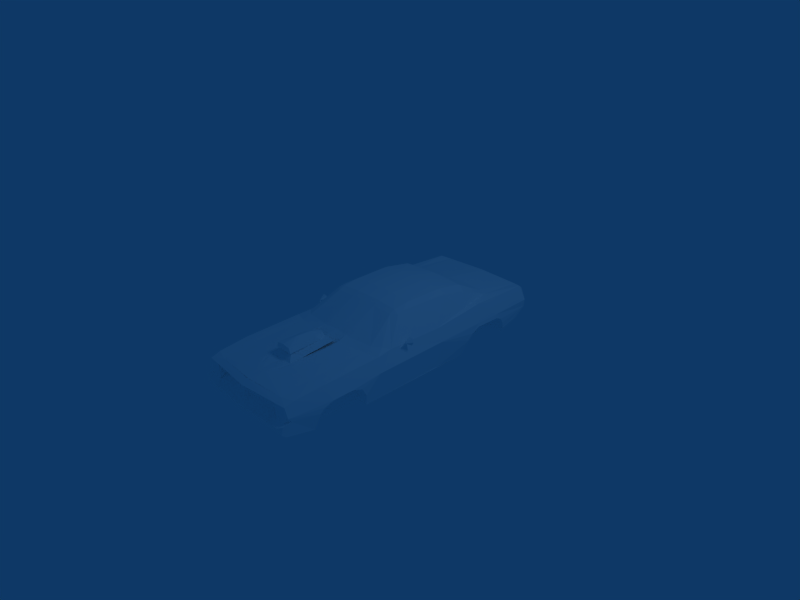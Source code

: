 # Source: 70PLYCuda.blend  (saved by Blender 2.48.1; exported with 4.5.12 LTS)
import bpy
from mathutils import Matrix  # noqa: F401  (used for matrix-valued properties, if any)

bpy.ops.wm.read_factory_settings(use_empty=True)
scene = bpy.context.scene
scene.name = 'Scene'

# ---- collections
col_collection_1 = bpy.data.collections.new('Collection 1'); scene.collection.children.link(col_collection_1)

# ---- materials (node trees are filled in below, after node groups)
mat_material_1 = bpy.data.materials.new('Material#1')
mat_material_1.alpha_threshold = 0.0
mat_material_1.diffuse_color = (1.0, 1.0, 1.0, 1.0)
mat_material_1.roughness = 0.5
mat_material_1.line_color = (0.0, 0.0, 0.0, 1.0)

# ---- material node trees

# ---- world
world_world = bpy.data.worlds.new('World'); scene.world = world_world
world_world.color = (0.05656, 0.2208, 0.4)
world_world.use_sun_shadow = False
world_world.sun_shadow_jitter_overblur = 0.0
world_world.cycles.sampling_method = 'MANUAL'
world_world.cycles.sample_map_resolution = 256

# ---- cameras
cam_camera = bpy.data.cameras.new('Camera')
cam_camera.passepartout_alpha = 0.2
cam_camera.clip_end = 100.0
cam_camera.lens = 35.0
cam_camera.ortho_scale = 7.314
cam_camera.show_passepartout = False
cam_camera.show_safe_areas = True
cam_camera.dof.focus_distance = 0.0
cam_camera.dof.aperture_fstop = 128.0

# ---- lights
light_spot = bpy.data.lights.new('Spot', 'POINT')
light_spot.transmission_factor = 0.0
light_spot.cutoff_distance = 30.0
light_spot.energy = 100.0
light_spot.shadow_buffer_clip_start = 1.001
light_spot.shadow_soft_size = 1.0
light_spot.shadow_maximum_resolution = 0.006
light_spot.use_absolute_resolution = True
light_spot.cycles.use_multiple_importance_sampling = False

# ---- meshes
me_body_prm0_material_1 = bpy.data.meshes.new('body.prm0_Material#1')
me_body_prm0_material_1.from_pydata([(-0.8577, 1.238, 0.2279), (-0.9428, 1.159, -0.03569), (-0.9407, 1.557, -0.035), (-0.8602, 0.9773, 0.2011), (-0.8577, 1.238, 0.2279), (-0.8063, 0.985, 0.2264), (-0.8602, 0.9773, 0.2011), (-0.7016, 1.526, 0.2293), (-0.8343, 2.214, 0.1817), (-0.6825, 2.279, 0.1537), (-0.5811, 1.603, 0.2345), (-0.5769, 1.458, 0.2987), (-0.8715, 0.3596, 0.1533), (-0.8472, -0.4926, 0.1579), (-0.94, 0.3887, -0.045), (-0.8715, 0.3596, 0.1533), (-0.9388, -0.7723, -0.06185), (-0.8653, -0.7383, 0.1402), (-0.8472, -0.4926, 0.1579), (-0.7728, -0.588, 0.1887), (-0.8653, -0.7383, 0.1402), (-0.6503, -0.6814, 0.1954), (-0.001922, 1.506, 0.2904), (-0.001922, 1.629, 0.2607), (-0.001922, 2.287, 0.1714), (-0.9496, 1.553, -0.09596), (-0.9519, 1.158, -0.0877), (-0.9483, 1.029, -0.1542), (-0.9297, 0.9626, -0.2524), (-0.8076, 0.4162, -0.5336), (-0.8081, 0.9353, -0.5297), (-0.8285, -0.9379, -0.521), (-0.941, 1.668, -0.1496), (-0.9288, 1.728, -0.2403), (-0.8984, 2.264, -0.1566), (-0.8798, 2.094, -0.3085), (-0.845, 1.8, -0.4522), (-0.8991, 1.771, -0.3669), (-0.8169, 2.112, -0.3942), (-0.8676, 2.321, -0.06405), (-0.9184, 2.253, -0.03812), (-0.8213, 2.279, 0.1308), (-0.8343, 2.214, 0.1817), (-0.8213, 2.279, 0.1308), (-0.8676, 2.321, -0.06405), (-0.6825, 2.279, 0.1537), (-0.8213, 2.279, 0.1308), (-0.6249, 2.328, -0.06405), (-0.001922, 2.287, 0.1714), (-0.001922, 2.334, -0.06405), (-0.6125, 2.378, -0.1164), (-0.001922, 2.385, -0.1182), (-0.824, 2.367, -0.108), (-0.8347, 2.274, -0.2355), (-0.824, 2.367, -0.108), (-0.6455, 2.304, -0.2355), (-0.8347, 2.274, -0.2355), (-0.6992, 2.114, -0.3942), (-0.8169, 2.112, -0.3942), (-0.6034, 2.364, -0.2869), (-0.6455, 2.289, -0.3184), (-0.5748, 2.291, -0.3184), (-0.5074, 2.116, -0.3942), (-0.5602, 2.287, -0.2355), (-0.001922, 2.292, -0.2355), (-0.001922, 2.121, -0.3942), (-0.6527, -0.818, 0.1597), (-0.8632, -1.633, 0.1157), (-0.6431, -1.667, 0.1183), (-0.9483, -1.253, -0.09975), (-0.8632, -1.633, 0.1157), (-0.946, -1.091, -0.1563), (-0.9225, -1.002, -0.3056), (-0.9472, -1.561, -0.1051), (-0.8414, -2.083, 0.07772), (-0.8798, -2.215, -0.1062), (-0.8319, -2.224, 0.03546), (-0.9373, -1.695, -0.1581), (-0.9239, -1.756, -0.2291), (-0.8752, -2.161, -0.1734), (-0.8439, -1.806, -0.4824), (-0.8356, -2.238, -0.3841), (-0.8535, -2.286, -0.207), (-0.8274, -2.295, -0.3367), (-0.8274, -2.295, -0.3367), (-0.8535, -2.286, -0.207), (-0.7778, -2.325, -0.2384), (-0.735, -2.295, -0.3367), (-0.001922, -2.385, -0.2386), (-0.001923, -2.295, -0.3367), (-0.7926, -2.221, -0.2064), (-0.8752, -2.161, -0.1734), (-0.6466, -2.226, -0.2064), (-0.001922, -2.287, -0.2067), (-0.03644, -2.17, -0.09373), (-0.6346, -2.237, 0.02711), (-0.001922, -2.296, 0.02569), (-0.6228, -2.114, -0.09368), (-0.6294, -2.115, -0.1493), (-0.03644, -2.176, -0.1498), (-0.8414, -2.083, 0.07772), (-0.6457, -2.14, 0.06794), (-0.8319, -2.224, 0.03546), (-0.6346, -2.237, 0.02711), (-0.001922, -2.197, 0.08076), (-0.001922, -2.296, 0.02569), (-0.8798, -2.215, -0.1062), (-0.8319, -2.224, 0.03546), (-0.8356, -2.238, -0.3841), (-0.4063, -1.911, -0.4676), (-0.6739, -1.808, -0.4845), (-0.8439, -1.806, -0.4824), (-0.5707, -2.228, -0.4233), (-0.001922, -2.238, -0.4233), (-0.001922, -1.931, -0.4676), (-0.6739, -1.808, -0.4845), (-0.4063, -1.911, -0.4676), (-0.6739, -0.9417, -0.5226), (-0.001922, -1.931, -0.4676), (0.6701, -0.9417, -0.5226), (-0.8285, -0.9379, -0.521), (-0.8081, 0.9353, -0.5297), (-0.5719, 0.9325, -0.5353), (0.5681, 0.9325, -0.5353), (0.5681, 1.797, -0.4578), (-0.5719, 1.797, -0.4578), (-0.001922, 2.121, -0.3942), (-0.8169, 2.112, -0.3942), (-0.845, 1.8, -0.4522), (0.9369, 1.557, -0.035), (0.9389, 1.159, -0.03569), (0.8538, 1.238, 0.2279), (0.8563, 0.9773, 0.2011), (0.8538, 1.238, 0.2279), (0.8025, 0.985, 0.2264), (0.6977, 1.526, 0.2293), (0.8563, 0.9773, 0.2011), (0.8305, 2.214, 0.1817), (0.6787, 2.279, 0.1537), (0.5773, 1.603, 0.2345), (0.573, 1.458, 0.2987), (0.8677, 0.3596, 0.1533), (0.9362, 0.3887, -0.045), (0.8433, -0.4926, 0.1579), (0.8677, 0.3596, 0.1533), (0.9349, -0.7723, -0.06185), (0.8614, -0.7383, 0.1402), (0.8614, -0.7383, 0.1402), (0.7689, -0.588, 0.1887), (0.8433, -0.4926, 0.1579), (0.6464, -0.6814, 0.1954), (0.9458, 1.553, -0.09596), (0.9481, 1.158, -0.0877), (0.9444, 1.029, -0.1542), (0.9258, 0.9626, -0.2524), (0.8038, 0.4162, -0.5336), (0.8042, 0.9353, -0.5297), (0.8246, -0.9379, -0.521), (0.9372, 1.668, -0.1496), (0.8945, 2.264, -0.1566), (0.925, 1.728, -0.2403), (0.8759, 2.094, -0.3085), (0.8411, 1.8, -0.4522), (0.8952, 1.771, -0.3669), (0.813, 2.112, -0.3942), (0.9145, 2.253, -0.03812), (0.8638, 2.321, -0.06405), (0.8174, 2.279, 0.1308), (0.8305, 2.214, 0.1817), (0.8174, 2.279, 0.1308), (0.6787, 2.279, 0.1537), (0.8638, 2.321, -0.06405), (0.8174, 2.279, 0.1308), (0.6211, 2.328, -0.06405), (0.6087, 2.378, -0.1164), (0.8201, 2.367, -0.108), (0.8309, 2.274, -0.2355), (0.8201, 2.367, -0.108), (0.6416, 2.304, -0.2355), (0.8309, 2.274, -0.2355), (0.6954, 2.114, -0.3942), (0.813, 2.112, -0.3942), (0.5996, 2.364, -0.2869), (0.6416, 2.289, -0.3184), (0.571, 2.291, -0.3184), (0.5036, 2.116, -0.3942), (0.5564, 2.287, -0.2355), (0.6488, -0.818, 0.1597), (0.8593, -1.633, 0.1157), (0.6393, -1.667, 0.1183), (0.9445, -1.253, -0.09975), (0.8593, -1.633, 0.1157), (0.9421, -1.091, -0.1563), (0.9187, -1.002, -0.3056), (0.9434, -1.561, -0.1051), (0.8376, -2.083, 0.07772), (0.876, -2.215, -0.1062), (0.828, -2.224, 0.03546), (0.9335, -1.695, -0.1581), (0.9201, -1.756, -0.2291), (0.8714, -2.161, -0.1734), (0.84, -1.806, -0.4824), (0.8318, -2.238, -0.3841), (0.8235, -2.295, -0.3367), (0.8496, -2.286, -0.207), (0.774, -2.325, -0.2384), (0.8496, -2.286, -0.207), (0.8235, -2.295, -0.3367), (0.7312, -2.295, -0.3367), (0.8714, -2.161, -0.1734), (0.7888, -2.221, -0.2064), (0.6428, -2.226, -0.2064), (0.6308, -2.237, 0.02711), (0.03259, -2.17, -0.09373), (0.619, -2.114, -0.09368), (0.6256, -2.115, -0.1493), (0.03259, -2.176, -0.1498), (0.8376, -2.083, 0.07772), (0.6419, -2.14, 0.06794), (0.828, -2.224, 0.03546), (0.6308, -2.237, 0.02711), (0.876, -2.215, -0.1062), (0.828, -2.224, 0.03546), (0.8318, -2.238, -0.3841), (0.84, -1.806, -0.4824), (0.6701, -1.808, -0.4845), (0.4025, -1.911, -0.4676), (0.5668, -2.228, -0.4233), (0.5681, 0.9325, -0.5353), (0.8246, -0.9379, -0.521), (0.8042, 0.9353, -0.5297), (0.3574, -1.931, -0.4676), (0.6701, -1.808, -0.4845), (0.8411, 1.8, -0.4522), (0.813, 2.112, -0.3942), (0.5681, 1.797, -0.4578), (0.6977, 1.526, 0.2293), (-0.7016, 1.526, 0.2293), (-0.5811, 1.603, 0.2345), (0.5773, 1.603, 0.2345), (0.6977, 1.526, 0.2293), (-0.5811, 1.603, 0.2345), (0.5773, 1.603, 0.2345), (-0.5811, 1.603, 0.2345), (-0.001922, 1.629, 0.2607), (-0.6628, 1.235, 0.1957), (-0.596, 1.332, 0.2033), (-0.6628, 1.332, 0.2033), (-0.596, 1.235, 0.1957), (-0.596, 1.332, 0.2033), (-0.5199, 0.737, 0.4626), (0.5145, 0.7742, 0.5016), (-0.5199, 0.7742, 0.5016), (0.5145, 0.737, 0.4626), (0.5145, 0.7742, 0.5016), (0.5905, 1.235, 0.1957), (0.6573, 1.332, 0.2033), (0.5905, 1.332, 0.2033), (0.6573, 1.235, 0.1957), (0.6573, 1.332, 0.2033), (-0.5781, -0.08128, 0.4634), (-0.5199, -0.08128, 0.5), (-0.5199, -0.08128, 0.4634), (-0.5781, -0.08128, 0.5), (-0.5199, -0.08128, 0.5), (-0.5199, 0.6782, 0.4714), (0.5145, 0.6782, 0.5162), (0.5145, 0.6782, 0.4714), (-0.5199, 0.6782, 0.5162), (0.5145, 0.6782, 0.5162), (0.5145, -0.08128, 0.4634), (0.5727, -0.08128, 0.5), (0.5727, -0.08128, 0.4634), (0.5145, -0.08128, 0.5), (0.5727, -0.08128, 0.5), (-0.5781, 0.737, 0.4626), (-0.5199, 0.6782, 0.4714), (-0.5199, 0.737, 0.4626), (-0.5781, 0.6782, 0.4714), (-0.5199, 0.6782, 0.4714), (0.5145, 0.6782, 0.4714), (0.5145, 0.737, 0.4626), (0.5145, 0.737, 0.4626), (0.5727, 0.6782, 0.4714), (0.5727, 0.737, 0.4626), (0.5727, 0.6782, 0.4714), (0.5727, 0.737, 0.4626), (0.5727, 0.6782, 0.5162), (0.5727, 0.7742, 0.5016), (0.5727, 0.6782, 0.5162), (0.5727, 0.7742, 0.5016), (0.5145, 0.7742, 0.5016), (-0.5199, 0.6782, 0.5162), (-0.5199, 0.7742, 0.5016), (-0.5781, 0.6782, 0.5162), (-0.5781, 0.7742, 0.5016), (-0.5781, 0.6782, 0.5162), (-0.5781, 0.7742, 0.5016), (-0.5781, 0.737, 0.4626), (-0.5781, 0.6782, 0.4714), (-0.5781, 0.6782, 0.4714), (-0.5199, -0.08128, 0.4634), (-0.5781, -0.08128, 0.4634), (-0.5199, 0.6782, 0.5162), (-0.5781, -0.08128, 0.5), (-0.5781, 0.6782, 0.5162), (-0.5781, -0.08128, 0.4634), (0.5145, 0.6782, 0.5162), (0.5145, -0.08128, 0.4634), (0.5145, -0.08128, 0.4634), (0.5145, 0.6782, 0.4714), (0.5727, -0.08128, 0.4634), (0.5727, 0.6782, 0.4714), (0.5727, 0.6782, 0.5162), (0.5145, -0.08128, 0.5), (-0.6628, 1.332, 0.2033), (-0.6628, 1.235, 0.1957), (-0.596, 1.235, 0.1957), (-0.6628, 1.235, 0.1957), (0.5905, 1.332, 0.2033), (0.5905, 1.235, 0.1957), (0.6573, 1.235, 0.1957), (0.5905, 1.235, 0.1957), (-0.9519, 1.158, -0.0877), (-0.5719, 1.55, -0.1016), (-0.9496, 1.553, -0.09596), (-0.5719, 1.156, -0.09337), (-0.9483, 1.029, -0.1542), (-0.5719, 1.026, -0.1599), (-0.9297, 0.9626, -0.2524), (-0.5719, 0.9598, -0.258), (-0.8081, 0.9353, -0.5297), (-0.5719, 0.9325, -0.5353), (-0.5719, 1.666, -0.1553), (-0.941, 1.668, -0.1496), (-0.5719, 1.725, -0.246), (-0.9288, 1.728, -0.2403), (-0.8991, 1.771, -0.3669), (-0.5719, 1.797, -0.4578), (-0.845, 1.8, -0.4522), (-0.5719, 1.769, -0.3726), (-0.9483, -1.253, -0.09975), (-0.6739, -1.095, -0.1579), (-0.946, -1.091, -0.1563), (-0.6739, -1.257, -0.1014), (-0.6739, -1.005, -0.3072), (-0.9225, -1.002, -0.3056), (-0.6739, -0.9417, -0.5226), (-0.8285, -0.9379, -0.521), (-0.9472, -1.561, -0.1051), (-0.6739, -1.565, -0.1067), (-0.9373, -1.695, -0.1581), (-0.6739, -1.699, -0.1598), (-0.9239, -1.756, -0.2291), (-0.6739, -1.759, -0.2307), (-0.8439, -1.806, -0.4824), (-0.6739, -1.808, -0.4845), (0.5681, 1.55, -0.1016), (0.9481, 1.158, -0.0877), (0.9458, 1.553, -0.09596), (0.5681, 1.156, -0.09337), (0.9444, 1.029, -0.1542), (0.5681, 1.026, -0.1599), (0.9258, 0.9626, -0.2524), (0.5681, 0.9598, -0.258), (0.8042, 0.9353, -0.5297), (0.5681, 0.9325, -0.5353), (0.5681, 1.666, -0.1553), (0.9372, 1.668, -0.1496), (0.5681, 1.725, -0.246), (0.925, 1.728, -0.2403), (0.8952, 1.771, -0.3669), (0.5681, 1.797, -0.4578), (0.5681, 1.769, -0.3726), (0.8411, 1.8, -0.4522), (0.9445, -1.253, -0.09975), (0.6701, -1.095, -0.1579), (0.6701, -1.257, -0.1014), (0.9421, -1.091, -0.1563), (0.6701, -1.005, -0.3072), (0.9187, -1.002, -0.3056), (0.6701, -0.9417, -0.5226), (0.8246, -0.9379, -0.521), (0.9434, -1.561, -0.1051), (0.6701, -1.565, -0.1067), (0.9335, -1.695, -0.1581), (0.6701, -1.699, -0.1598), (0.9201, -1.756, -0.2291), (0.6701, -1.759, -0.2307), (0.84, -1.806, -0.4824), (0.6701, -1.808, -0.4845), (-0.6257, -0.1502, 0.4693), (-0.536, -0.1309, 0.5094), (-0.5387, -0.2246, 0.4693), (-0.6503, -0.6814, 0.1954), (-0.7728, -0.588, 0.1887), (-0.5387, -0.2246, 0.4693), (-0.2227, -0.2241, 0.49), (-0.2185, -0.7487, 0.2283), (-0.001922, -0.2243, 0.4941), (-0.001922, -0.7427, 0.2356), (-0.2227, -0.2241, 0.49), (-0.2216, -0.1295, 0.5345), (-0.001922, -0.2243, 0.4941), (-0.001922, -0.1295, 0.5383), (0.5348, -0.2246, 0.4693), (0.5321, -0.1309, 0.5094), (0.6218, -0.1502, 0.4693), (0.5348, -0.2246, 0.4693), (0.7689, -0.588, 0.1887), (0.6464, -0.6814, 0.1954), (0.2188, -0.2241, 0.49), (0.2146, -0.7487, 0.2283), (0.2188, -0.2241, 0.49), (0.2177, -0.1295, 0.5345), (0.08308, -0.1937, 0.3915), (-0.08697, -0.1937, 0.4363), (-0.08697, -0.1937, 0.3915), (0.08308, -0.1937, 0.4363), (0.004734, -0.1937, 0.4332), (-0.008274, -0.1937, 0.5059), (-0.008274, -0.1937, 0.4332), (0.004734, -0.1937, 0.5059), (-0.008274, -0.1937, 0.5059), (0.8433, -0.4926, 0.1579), (0.6218, -0.1502, 0.4693), (0.8677, 0.3596, 0.1533), (0.6218, -0.1502, 0.4693), (0.61, -0.04258, 0.4914), (0.8677, 0.3596, 0.1533), (0.61, -0.04258, 0.4914), (0.644, 0.705, 0.4838), (0.8677, 0.3596, 0.1533), (0.8677, 0.3596, 0.1533), (0.644, 0.705, 0.4838), (0.8025, 0.985, 0.2264), (-0.8063, 0.985, 0.2264), (-0.6478, 0.705, 0.4838), (-0.8715, 0.3596, 0.1533), (-0.6478, 0.705, 0.4838), (-0.6139, -0.04258, 0.4914), (-0.8715, 0.3596, 0.1533), (-0.8715, 0.3596, 0.1533), (-0.6139, -0.04258, 0.4914), (-0.6257, -0.1502, 0.4693), (-0.8715, 0.3596, 0.1533), (-0.6257, -0.1502, 0.4693), (-0.8472, -0.4926, 0.1579), (-0.6572, 1.116, 0.4109), (-0.5452, 1.14, 0.4636), (-0.6478, 0.705, 0.4838), (-0.5447, 0.7106, 0.5398), (-0.537, 0.1074, 0.5403), (-0.6139, -0.04258, 0.4914), (-0.001922, 0.1143, 0.5751), (-0.2219, 0.1168, 0.5709), (-0.2207, 0.7096, 0.5726), (-0.001922, 0.7076, 0.5772), (-0.001922, 1.13, 0.4984), (-0.5452, 1.14, 0.4636), (-0.001922, 1.506, 0.2904), (-0.001922, 1.13, 0.4984), (-0.5769, 1.458, 0.2987), (0.6533, 1.116, 0.4109), (0.5414, 1.14, 0.4636), (0.644, 0.705, 0.4838), (0.5408, 0.7106, 0.5398), (0.5331, 0.1074, 0.5403), (0.61, -0.04258, 0.4914), (0.218, 0.1168, 0.5709), (0.2169, 0.7096, 0.5726), (0.5414, 1.14, 0.4636), (0.573, 1.458, 0.2987), (-0.4375, -1.015, -0.5134), (-0.2185, -0.7487, 0.2283), (-0.001922, -0.7427, 0.2356), (-0.4375, -1.015, -0.5134), (-0.001922, -0.7427, 0.2356), (0.4333, -1.015, -0.5134), (-0.001922, -0.7427, 0.2356), (0.2146, -0.7487, 0.2283), (0.4333, -1.015, -0.5134), (0.2146, -0.7487, 0.2283), (0.6464, -0.6814, 0.1954), (0.4333, -1.015, -0.5134), (-0.6503, -0.6814, 0.1954), (-0.2185, -0.7487, 0.2283), (-0.4375, -1.015, -0.5134), (-0.6527, -0.818, 0.1597), (-0.6503, -0.6814, 0.1954), (-0.4375, -1.015, -0.5134), (0.4333, -1.015, -0.5134), (0.6464, -0.6814, 0.1954), (0.6488, -0.818, 0.1597), (-0.6431, -1.667, 0.1183), (-0.6527, -0.818, 0.1597), (-0.4375, -1.015, -0.5134), (0.4333, -1.015, -0.5134), (0.6488, -0.818, 0.1597), (0.6393, -1.667, 0.1183), (-0.6431, -1.667, 0.1183), (-0.4375, -1.015, -0.5134), (-0.4412, -1.811, -0.4724), (0.4333, -1.015, -0.5134), (0.6393, -1.667, 0.1183), (0.4333, -1.811, -0.4724), (-0.6431, -1.667, 0.1183), (-0.4412, -1.811, -0.4724), (-0.6457, -2.14, 0.06794), (-0.6457, -2.14, 0.06794), (-0.4412, -1.811, -0.4724), (-0.001922, -2.197, 0.08076), (-0.4412, -1.811, -0.4724), (0.4333, -1.811, -0.4724), (-0.001922, -2.197, 0.08076), (-0.001922, -2.197, 0.08076), (0.6419, -2.14, 0.06794), (0.4333, -1.811, -0.4724), (0.6393, -1.667, 0.1183), (0.6419, -2.14, 0.06794), (-0.005349, -0.9373, 0.2042), (-0.1315, -1.104, 0.2474), (-0.2184, -0.9373, 0.215), (-0.2184, -0.9373, 0.215), (-0.09663, -1.561, 0.2404), (-0.09663, -1.561, 0.2404), (-0.1984, -1.668, 0.1349), (-0.1984, -1.668, 0.1349), (0.08593, -1.561, 0.2404), (0.08593, -1.561, 0.2404), (0.1877, -1.668, 0.1349), (0.1877, -1.668, 0.1349), (0.1208, -1.104, 0.2573), (0.1208, -1.104, 0.2573), (0.2077, -0.9373, 0.215), (0.2077, -0.9373, 0.215), (-0.005349, -0.9373, 0.2042), (-0.1315, -1.104, 0.2474), (-0.1491, -1.611, 0.2462), (-0.09663, -1.561, 0.2404), (0.1384, -1.611, 0.2462), (0.1384, -1.611, 0.2462), (0.08593, -1.561, 0.2404), (-0.1229, -1.165, 0.3189), (-0.1229, -1.614, 0.3215), (-0.1229, -1.614, 0.3215), (-0.1491, -1.611, 0.2462), (-0.1491, -1.611, 0.2462), (-0.1229, -1.614, 0.3215), (-0.005349, -1.615, 0.3413), (0.1122, -1.614, 0.3215), (0.1384, -1.611, 0.2462), (0.1384, -1.611, 0.2462), (0.1122, -1.614, 0.3215), (0.1122, -1.165, 0.3189), (0.1122, -1.165, 0.3189), (-0.005349, -1.167, 0.3608), (-0.005349, -1.392, 0.3734), (-0.1229, -1.165, 0.3189), (-0.005349, -1.392, 0.3734), (-0.005349, -1.615, 0.3413), (0.1122, -1.614, 0.3215), (-0.005349, -0.9873, 0.3059), (0.05342, -1.035, 0.3098), (-0.06411, -1.035, 0.3098), (-0.005349, -1.615, 0.3413), (0.1122, -1.614, 0.3215), (-0.1229, -1.165, 0.3189), (0.05342, -1.035, 0.3098), (-0.06411, -1.035, 0.3098), (-0.005349, -0.9873, 0.3059), (-0.005349, -0.9873, 0.3059), (-0.005349, -0.9578, 0.2502), (0.1208, -1.104, 0.2573), (-0.005349, -0.9578, 0.2502), (0.05342, -1.035, 0.3098), (-0.005349, -0.9578, 0.2502), (0.1122, -1.165, 0.3189), (-0.005349, -1.392, 0.3734), (-0.005349, -1.615, 0.3413), (-0.2185, -0.7486, 0.2283), (-0.6526, -0.8179, 0.1597), (-0.6503, -0.6812, 0.1954), (-0.2569, -0.9067, 0.2), (-0.2022, -0.9167, 0.1846), (-0.001901, -0.7425, 0.2356), (-0.001901, -0.9141, 0.2001), (-0.6431, -1.666, 0.1183), (-0.2537, -1.66, 0.1487), (-0.2086, -1.792, 0.1366), (-0.6457, -2.14, 0.06794), (-0.08139, -1.974, 0.1244), (-0.1971, -1.639, 0.1485), (-0.1697, -1.791, 0.132), (-0.1811, -1.629, 0.1393), (-0.1596, -1.751, 0.148), (-0.001901, -1.629, 0.1394), (-0.001901, -1.966, 0.1242), (-0.001901, -2.196, 0.08076), (0.6488, -0.8179, 0.1597), (0.2147, -0.7486, 0.2283), (0.6464, -0.6812, 0.1954), (0.2531, -0.9067, 0.2), (0.1984, -0.9167, 0.1846), (0.6393, -1.666, 0.1183), (0.2499, -1.66, 0.1487), (0.6419, -2.14, 0.06794), (0.2048, -1.792, 0.1366), (0.07759, -1.974, 0.1244), (0.1933, -1.639, 0.1485), (0.1659, -1.791, 0.132), (0.1558, -1.751, 0.148), (0.1773, -1.629, 0.1393), (-0.1789, -0.9363, 0.1977), (-0.2022, -0.9167, 0.1846), (-0.001901, -0.9141, 0.2001), (0.1741, -0.9363, 0.1977), (0.1984, -0.9167, 0.1846), (-0.1811, -1.629, 0.1393), (-0.1971, -1.639, 0.1485), (0.1773, -1.629, 0.1393), (0.1933, -1.639, 0.1485), (0.1227, 1.384, -0.504), (0.06391, 1.392, -0.5772), (0.03255, 1.22, -0.5041), (0.1227, 1.384, -0.504), (0.03255, 1.22, -0.482), (0.1227, 1.384, -0.482), (0.1227, 1.384, -0.482), (0.06391, 1.448, -0.5208), (0.1227, 1.384, -0.504), (0.06391, 1.448, -0.482), (-0.03954, 1.22, -0.5041), (-0.0709, 1.392, -0.5772), (-0.03954, 1.22, -0.482), (-0.0709, 1.448, -0.5208), (-0.0709, 1.448, -0.482), (-0.0709, 1.392, -0.5772), (0.06391, 1.392, -0.5772), (-0.1297, 1.384, -0.504), (-0.1297, 1.384, -0.482), (-0.1297, 1.384, -0.504), (-0.1297, 1.384, -0.482), (-0.1297, 1.384, -0.504), (0.9212, -0.3034, 0.198), (0.8668, -0.3451, 0.1233), (0.8668, -0.2835, 0.1255), (0.921, -0.2066, 0.1998), (0.9811, -0.2066, 0.1998), (0.951, -0.2021, 0.2519), (0.951, -0.2021, 0.2519), (0.8909, -0.2021, 0.2519), (0.8909, -0.2021, 0.2519), (0.8609, -0.2066, 0.1998), (0.8609, -0.2066, 0.1998), (0.8909, -0.2112, 0.1477), (0.8909, -0.2112, 0.1477), (0.951, -0.2112, 0.1477), (0.951, -0.2112, 0.1477), (0.9811, -0.2066, 0.1998), (0.9811, -0.2066, 0.1998), (0.921, -0.3034, 0.198), (0.951, -0.2021, 0.2519), (0.951, -0.2021, 0.2519), (0.8909, -0.2021, 0.2519), (0.8909, -0.2021, 0.2519), (0.8609, -0.2066, 0.1998), (0.8609, -0.2066, 0.1998), (0.8909, -0.2112, 0.1477), (0.8909, -0.2112, 0.1477), (0.951, -0.2112, 0.1477), (0.951, -0.2112, 0.1477), (0.9811, -0.2066, 0.1998), (-0.8668, -0.2835, 0.1254), (-0.8668, -0.3451, 0.1233), (-0.9212, -0.3034, 0.1979), (-0.951, -0.2021, 0.2518), (-0.9811, -0.2067, 0.1997), (-0.921, -0.2067, 0.1997), (-0.8909, -0.2021, 0.2518), (-0.951, -0.2021, 0.2518), (-0.8609, -0.2067, 0.1997), (-0.8909, -0.2021, 0.2518), (-0.8909, -0.2112, 0.1476), (-0.8609, -0.2067, 0.1997), (-0.951, -0.2112, 0.1476), (-0.8909, -0.2112, 0.1476), (-0.9811, -0.2067, 0.1997), (-0.951, -0.2112, 0.1476), (-0.951, -0.2021, 0.2518), (-0.921, -0.3034, 0.1979), (-0.9811, -0.2067, 0.1997), (-0.8909, -0.2021, 0.2518), (-0.951, -0.2021, 0.2518), (-0.8609, -0.2067, 0.1997), (-0.8909, -0.2021, 0.2518), (-0.8909, -0.2112, 0.1476), (-0.8609, -0.2067, 0.1997), (-0.951, -0.2112, 0.1476), (-0.8909, -0.2112, 0.1476), (-0.9811, -0.2067, 0.1997), (-0.951, -0.2112, 0.1476)], [], [(0, 2, 1), (3, 0, 1), (4, 6, 5), (4, 5, 7), (8, 4, 7), (8, 7, 9), (10, 9, 7), (11, 10, 7), (6, 12, 5), (13, 15, 14), (13, 14, 16), (17, 13, 16), (18, 20, 19), (19, 20, 21), (22, 23, 10), (22, 10, 11), (24, 9, 10), (24, 10, 23), (3, 1, 14), (3, 14, 15), (1, 2, 25), (1, 25, 26), (1, 26, 27), (1, 27, 14), (14, 27, 28), (29, 14, 28), (29, 28, 30), (16, 14, 29), (16, 29, 31), (2, 32, 25), (33, 32, 34), (33, 34, 35), (36, 37, 35), (36, 35, 38), (39, 34, 40), (40, 42, 41), (40, 41, 39), (8, 9, 43), (44, 46, 45), (44, 45, 47), (48, 49, 47), (48, 47, 45), (49, 51, 50), (49, 50, 47), (52, 44, 47), (52, 47, 50), (39, 54, 53), (39, 53, 34), (52, 50, 55), (52, 55, 56), (56, 55, 57), (56, 57, 58), (35, 34, 53), (35, 53, 38), (55, 50, 59), (55, 59, 60), (57, 55, 60), (59, 61, 60), (62, 57, 60), (62, 60, 61), (51, 64, 63), (51, 63, 50), (64, 65, 62), (64, 62, 63), (21, 20, 66), (66, 20, 67), (66, 67, 68), (17, 16, 69), (17, 69, 70), (69, 16, 71), (16, 72, 71), (16, 31, 72), (70, 69, 73), (73, 75, 74), (73, 74, 70), (76, 74, 75), (77, 75, 73), (75, 77, 78), (78, 79, 75), (79, 78, 80), (79, 80, 81), (82, 79, 83), (84, 86, 85), (86, 84, 87), (88, 86, 87), (88, 87, 89), (90, 91, 85), (85, 86, 90), (86, 92, 90), (88, 93, 92), (88, 92, 86), (94, 96, 95), (94, 95, 97), (94, 97, 98), (94, 98, 99), (92, 93, 99), (92, 99, 98), (68, 67, 100), (68, 100, 101), (101, 100, 102), (101, 102, 103), (103, 105, 104), (103, 104, 101), (63, 59, 50), (63, 61, 59), (63, 62, 61), (40, 0, 42), (0, 40, 2), (2, 40, 34), (2, 34, 32), (35, 37, 33), (95, 92, 98), (95, 98, 97), (106, 91, 90), (106, 90, 92), (106, 92, 95), (107, 106, 95), (79, 81, 83), (108, 87, 84), (109, 111, 110), (108, 111, 112), (87, 108, 112), (112, 113, 89), (112, 109, 113), (113, 109, 114), (112, 111, 109), (87, 112, 89), (115, 117, 116), (116, 117, 118), (118, 117, 119), (120, 121, 117), (117, 121, 122), (117, 122, 119), (119, 122, 123), (124, 123, 122), (125, 124, 122), (126, 124, 125), (126, 125, 127), (127, 125, 128), (93, 96, 99), (99, 96, 94), (129, 131, 130), (132, 130, 131), (133, 135, 134), (133, 134, 136), (137, 138, 135), (137, 135, 133), (138, 139, 135), (139, 140, 135), (141, 136, 134), (142, 144, 143), (142, 143, 145), (143, 146, 145), (147, 149, 148), (147, 148, 150), (139, 23, 22), (139, 22, 140), (24, 23, 139), (24, 139, 138), (142, 130, 132), (142, 132, 144), (151, 129, 130), (151, 130, 152), (130, 142, 153), (130, 153, 152), (153, 142, 154), (154, 142, 155), (154, 155, 156), (155, 142, 145), (155, 145, 157), (158, 129, 151), (159, 158, 160), (159, 160, 161), (161, 163, 162), (161, 162, 164), (159, 166, 165), (167, 168, 165), (167, 165, 166), (138, 137, 169), (170, 172, 171), (170, 171, 173), (48, 170, 173), (48, 173, 49), (49, 173, 174), (49, 174, 51), (173, 171, 175), (173, 175, 174), (166, 159, 176), (166, 176, 177), (178, 174, 175), (178, 175, 179), (179, 181, 180), (179, 180, 178), (161, 164, 176), (161, 176, 159), (178, 183, 182), (178, 182, 174), (178, 180, 183), (184, 182, 183), (183, 180, 185), (183, 185, 184), (51, 174, 186), (51, 186, 64), (185, 65, 64), (185, 64, 186), (147, 150, 187), (188, 147, 187), (188, 187, 189), (146, 191, 190), (146, 190, 145), (145, 190, 192), (193, 145, 192), (157, 145, 193), (190, 191, 194), (194, 191, 195), (194, 195, 196), (195, 197, 196), (196, 198, 194), (198, 196, 199), (200, 199, 196), (201, 199, 200), (201, 200, 202), (200, 204, 203), (205, 207, 206), (207, 205, 208), (88, 89, 208), (88, 208, 205), (209, 210, 206), (205, 206, 210), (211, 205, 210), (88, 205, 211), (88, 211, 93), (212, 96, 213), (212, 213, 214), (213, 216, 215), (213, 215, 214), (216, 93, 211), (216, 211, 215), (217, 188, 189), (217, 189, 218), (219, 217, 218), (219, 218, 220), (104, 105, 220), (104, 220, 218), (182, 186, 174), (184, 186, 182), (185, 186, 184), (165, 168, 131), (165, 131, 129), (165, 129, 159), (159, 129, 158), (163, 161, 160), (211, 212, 215), (215, 212, 214), (209, 221, 210), (210, 221, 211), (211, 221, 212), (221, 222, 212), (202, 200, 203), (208, 223, 207), (224, 226, 225), (224, 223, 227), (223, 208, 227), (113, 227, 89), (226, 227, 113), (226, 113, 114), (224, 227, 226), (227, 208, 89), (96, 93, 216), (96, 216, 213), (228, 230, 229), (119, 228, 229), (231, 118, 232), (232, 118, 119), (233, 126, 234), (235, 126, 233), (236, 238, 237), (239, 241, 240), (242, 244, 243), (245, 247, 246), (245, 249, 248), (250, 252, 251), (250, 254, 253), (255, 257, 256), (255, 259, 258), (260, 262, 261), (260, 264, 263), (265, 267, 266), (265, 269, 268), (270, 272, 271), (270, 274, 273), (275, 277, 276), (275, 279, 278), (250, 281, 280), (250, 267, 276), (282, 284, 283), (282, 285, 280), (286, 288, 287), (286, 289, 283), (290, 254, 266), (290, 269, 287), (291, 252, 268), (291, 292, 266), (293, 295, 294), (293, 296, 268), (297, 298, 278), (297, 299, 294), (300, 279, 301), (300, 262, 302), (265, 292, 261), (265, 264, 301), (303, 296, 263), (303, 304, 261), (305, 299, 302), (305, 306, 263), (307, 267, 308), (307, 309, 273), (310, 285, 311), (310, 272, 308), (312, 289, 271), (312, 274, 311), (313, 269, 273), (313, 314, 271), (275, 295, 315), (275, 247, 316), (297, 252, 246), (297, 249, 315), (293, 277, 248), (293, 317, 246), (250, 298, 316), (250, 318, 248), (282, 254, 319), (282, 257, 320), (291, 288, 256), (291, 259, 319), (290, 284, 258), (290, 321, 256), (286, 281, 320), (286, 322, 258), (323, 325, 324), (323, 324, 326), (327, 323, 326), (327, 326, 328), (329, 327, 328), (329, 328, 330), (331, 329, 330), (331, 330, 332), (325, 334, 333), (325, 333, 324), (334, 336, 335), (334, 335, 333), (337, 339, 338), (337, 338, 340), (341, 343, 342), (341, 342, 344), (343, 346, 345), (343, 345, 342), (346, 348, 347), (346, 347, 345), (349, 341, 344), (349, 344, 350), (351, 349, 350), (351, 350, 352), (353, 351, 352), (353, 352, 354), (355, 353, 354), (355, 354, 356), (336, 337, 340), (336, 340, 335), (340, 338, 332), (340, 332, 330), (335, 340, 330), (333, 335, 330), (333, 330, 328), (326, 333, 328), (324, 333, 326), (345, 347, 356), (345, 356, 354), (342, 345, 354), (342, 354, 352), (344, 342, 352), (344, 352, 350), (357, 359, 358), (357, 358, 360), (360, 358, 361), (360, 361, 362), (362, 361, 363), (362, 363, 364), (364, 363, 365), (364, 365, 366), (359, 357, 367), (359, 367, 368), (368, 367, 369), (368, 369, 370), (371, 373, 372), (371, 372, 374), (375, 377, 376), (375, 376, 378), (378, 376, 379), (378, 379, 380), (381, 382, 380), (381, 380, 379), (377, 375, 383), (377, 383, 384), (384, 383, 385), (384, 385, 386), (386, 385, 387), (386, 387, 388), (388, 387, 389), (388, 389, 390), (370, 369, 373), (370, 373, 371), (372, 373, 366), (366, 373, 364), (373, 369, 364), (369, 367, 364), (364, 367, 362), (367, 360, 362), (367, 357, 360), (381, 379, 390), (390, 379, 388), (379, 376, 388), (388, 376, 386), (376, 377, 386), (386, 377, 384), (391, 393, 392), (393, 391, 18), (393, 18, 19), (394, 396, 395), (397, 396, 394), (397, 394, 398), (399, 397, 398), (399, 398, 400), (392, 393, 401), (392, 401, 402), (403, 404, 402), (403, 402, 401), (405, 407, 406), (149, 407, 405), (149, 405, 148), (408, 410, 409), (410, 408, 411), (410, 411, 412), (399, 400, 412), (399, 412, 411), (413, 405, 406), (413, 406, 414), (403, 413, 414), (403, 414, 404), (415, 417, 416), (415, 416, 418), (419, 421, 420), (419, 423, 422), (424, 426, 425), (427, 429, 428), (430, 432, 431), (433, 435, 434), (436, 438, 437), (439, 441, 440), (442, 444, 443), (445, 447, 446), (11, 7, 448), (11, 448, 449), (448, 7, 5), (5, 450, 448), (448, 450, 451), (448, 451, 449), (450, 453, 452), (450, 452, 451), (453, 391, 392), (453, 392, 452), (402, 404, 454), (402, 454, 455), (392, 402, 455), (392, 455, 452), (454, 457, 456), (454, 456, 455), (456, 451, 452), (456, 452, 455), (457, 458, 456), (456, 458, 449), (456, 449, 451), (459, 461, 460), (459, 460, 462), (463, 135, 140), (463, 140, 464), (135, 463, 134), (465, 134, 463), (463, 464, 466), (463, 466, 465), (465, 466, 467), (465, 467, 468), (468, 467, 406), (468, 406, 407), (454, 404, 414), (454, 414, 469), (406, 467, 469), (406, 469, 414), (454, 469, 470), (454, 470, 457), (467, 466, 470), (467, 470, 469), (458, 457, 470), (464, 458, 470), (464, 470, 466), (460, 461, 471), (460, 471, 472), (473, 475, 474), (476, 478, 477), (479, 481, 480), (482, 484, 483), (485, 487, 486), (488, 490, 489), (491, 493, 492), (494, 496, 495), (497, 499, 498), (500, 502, 501), (503, 505, 504), (506, 508, 507), (509, 511, 510), (512, 514, 513), (515, 516, 513), (517, 519, 518), (520, 522, 521), (523, 524, 521), (523, 526, 525), (527, 528, 525), (527, 530, 529), (531, 532, 529), (531, 534, 533), (535, 536, 533), (537, 524, 538), (539, 540, 538), (539, 528, 541), (542, 532, 541), (537, 544, 543), (537, 546, 545), (547, 549, 548), (547, 551, 550), (552, 554, 553), (552, 532, 555), (556, 558, 557), (559, 560, 553), (559, 561, 555), (556, 563, 562), (556, 564, 543), (547, 566, 565), (567, 544, 557), (556, 554, 568), (556, 570, 569), (571, 572, 569), (573, 536, 574), (575, 572, 562), (537, 564, 574), (537, 558, 569), (576, 536, 521), (577, 532, 568), (575, 532, 574), (556, 578, 555), (559, 544, 579), (580, 582, 581), (580, 581, 583), (584, 580, 583), (585, 580, 584), (585, 584, 586), (583, 581, 587), (583, 587, 588), (589, 587, 590), (589, 590, 591), (588, 587, 589), (584, 583, 588), (584, 588, 592), (592, 588, 589), (592, 589, 593), (589, 591, 593), (592, 595, 594), (595, 596, 594), (597, 596, 595), (597, 595, 591), (598, 597, 591), (598, 591, 590), (593, 595, 592), (593, 591, 595), (599, 601, 600), (599, 600, 602), (600, 603, 602), (585, 586, 603), (585, 603, 600), (604, 599, 602), (604, 602, 605), (606, 604, 607), (606, 607, 608), (604, 605, 607), (605, 602, 603), (605, 603, 609), (607, 605, 609), (607, 609, 610), (608, 607, 610), (611, 609, 612), (596, 611, 612), (611, 596, 597), (611, 597, 608), (598, 606, 608), (598, 608, 597), (611, 610, 609), (608, 610, 611), (613, 615, 614), (613, 616, 615), (615, 616, 617), (618, 613, 619), (619, 613, 614), (616, 620, 617), (617, 620, 621), (622, 624, 623), (625, 627, 626), (625, 626, 624), (628, 630, 629), (628, 629, 631), (623, 624, 632), (623, 632, 633), (624, 626, 634), (624, 634, 632), (631, 629, 635), (631, 635, 636), (629, 638, 637), (629, 637, 635), (633, 632, 639), (632, 634, 640), (632, 640, 639), (636, 635, 641), (636, 641, 642), (635, 637, 643), (630, 638, 629), (644, 646, 645), (647, 649, 648), (647, 651, 650), (647, 653, 652), (647, 655, 654), (647, 657, 656), (647, 659, 658), (660, 662, 661), (663, 664, 661), (665, 666, 661), (667, 668, 661), (669, 670, 661), (671, 672, 661), (673, 675, 674), (676, 678, 677), (679, 678, 680), (681, 678, 682), (683, 678, 684), (685, 678, 686), (687, 678, 688), (689, 691, 690), (692, 693, 690), (694, 695, 690), (696, 697, 690), (698, 699, 690), (700, 701, 690)])
_uv = me_body_prm0_material_1.uv_layers.new(name='UVTex')
_uv.uv.foreach_set('vector', [0.7569, 0.998, 0.8251, 0.9185, 0.7399, 0.9183, 0.7012, 0.9899, 0.7569, 0.998, 0.7399, 0.9183, 0.162, 0.2541, 0.2018, 0.2537, 0.2006, 0.2619, 0.162, 0.2541, 0.2006, 0.2619, 0.1181, 0.2779, 0.01312, 0.2576, 0.162, 0.2541, 0.1181, 0.2779, 0.01312, 0.2576, 0.1181, 0.2779, 0.003212, 0.2808, 0.1064, 0.2963, 0.003212, 0.2808, 0.1181, 0.2779, 0.1285, 0.297, 0.1064, 0.2963, 0.1181, 0.2779, 0.2018, 0.2537, 0.296, 0.252, 0.2006, 0.2619, 0.3871, 0.9769, 0.5692, 0.9755, 0.5754, 0.9154, 0.3871, 0.9769, 0.5754, 0.9154, 0.3274, 0.9103, 0.3346, 0.9715, 0.3871, 0.9769, 0.3274, 0.9103, 0.426, 0.2557, 0.4635, 0.2529, 0.4406, 0.267, 0.4406, 0.267, 0.4635, 0.2529, 0.4548, 0.2857, 0.1252, 0.3848, 0.1024, 0.3848, 0.1064, 0.2963, 0.1252, 0.3848, 0.1064, 0.2963, 0.1285, 0.297, 0.001953, 0.3848, 0.003212, 0.2808, 0.1064, 0.2963, 0.001953, 0.3848, 0.1064, 0.2963, 0.1024, 0.3848, 0.7012, 0.9899, 0.7399, 0.9183, 0.5754, 0.9154, 0.7012, 0.9899, 0.5754, 0.9154, 0.5692, 0.9755, 0.7399, 0.9183, 0.8251, 0.9185, 0.8242, 0.9, 0.7399, 0.9183, 0.8242, 0.9, 0.7399, 0.9025, 0.7399, 0.9183, 0.7399, 0.9025, 0.7122, 0.8824, 0.7399, 0.9183, 0.7122, 0.8824, 0.5754, 0.9154, 0.5754, 0.9154, 0.7122, 0.8824, 0.6981, 0.8527, 0.5813, 0.7676, 0.5754, 0.9154, 0.6981, 0.8527, 0.5813, 0.7676, 0.6981, 0.8527, 0.6922, 0.7688, 0.3274, 0.9103, 0.5754, 0.9154, 0.5813, 0.7676, 0.3274, 0.9103, 0.5813, 0.7676, 0.292, 0.7714, 0.8251, 0.9185, 0.8489, 0.8838, 0.8242, 0.9, 0.8616, 0.8563, 0.8489, 0.8838, 0.9762, 0.8817, 0.8616, 0.8563, 0.9762, 0.8817, 0.9398, 0.8357, 0.8771, 0.7922, 0.8709, 0.818, 0.9398, 0.8357, 0.8771, 0.7922, 0.9398, 0.8357, 0.9437, 0.8097, 0.9883, 0.9097, 0.9762, 0.8817, 0.9737, 0.9175, 0.9737, 0.9175, 0.9654, 0.9841, 0.9793, 0.9686, 0.9737, 0.9175, 0.9793, 0.9686, 0.9883, 0.9097, 0.01312, 0.2576, 0.003212, 0.2808, 0.003226, 0.2596, 0.001953, 0.6629, 0.01858, 0.7463, 0.06836, 0.7561, 0.001953, 0.6629, 0.06836, 0.7561, 0.08903, 0.6629, 0.3125, 0.7637, 0.3125, 0.6629, 0.08903, 0.6629, 0.3125, 0.7637, 0.08903, 0.6629, 0.06836, 0.7561, 0.3125, 0.6629, 0.3125, 0.6397, 0.09347, 0.6405, 0.3125, 0.6629, 0.09347, 0.6405, 0.08903, 0.6629, 0.01762, 0.644, 0.001953, 0.6629, 0.08903, 0.6629, 0.01762, 0.644, 0.08903, 0.6629, 0.09347, 0.6405, 0.9883, 0.9097, 0.998, 0.8964, 0.9782, 0.8578, 0.9883, 0.9097, 0.9782, 0.8578, 0.9762, 0.8817, 0.01762, 0.644, 0.09347, 0.6405, 0.08165, 0.5894, 0.01762, 0.644, 0.08165, 0.5894, 0.01376, 0.5894, 0.01376, 0.5894, 0.08165, 0.5894, 0.06237, 0.5215, 0.01376, 0.5894, 0.06237, 0.5215, 0.02017, 0.5215, 0.9398, 0.8357, 0.9762, 0.8817, 0.9782, 0.8578, 0.9398, 0.8357, 0.9782, 0.8578, 0.9437, 0.8097, 0.08165, 0.5894, 0.09347, 0.6405, 0.09673, 0.5674, 0.08165, 0.5894, 0.09673, 0.5674, 0.08166, 0.554, 0.06237, 0.5215, 0.08165, 0.5894, 0.08166, 0.554, 0.09673, 0.5674, 0.107, 0.554, 0.08166, 0.554, 0.1312, 0.5215, 0.06237, 0.5215, 0.08166, 0.554, 0.1312, 0.5215, 0.08166, 0.554, 0.107, 0.554, 0.3125, 0.6397, 0.3125, 0.5894, 0.1122, 0.5894, 0.3125, 0.6397, 0.1122, 0.5894, 0.09347, 0.6405, 0.3125, 0.5894, 0.3125, 0.5215, 0.1312, 0.5215, 0.3125, 0.5894, 0.1312, 0.5215, 0.1122, 0.5894, 0.4548, 0.2857, 0.4635, 0.2529, 0.4757, 0.2854, 0.4757, 0.2854, 0.4635, 0.2529, 0.6001, 0.2532, 0.4757, 0.2854, 0.6001, 0.2532, 0.6051, 0.2868, 0.3346, 0.9715, 0.3274, 0.9103, 0.2246, 0.8989, 0.3346, 0.9715, 0.2246, 0.8989, 0.1434, 0.9641, 0.2246, 0.8989, 0.3274, 0.9103, 0.2592, 0.8818, 0.3274, 0.9103, 0.2784, 0.8366, 0.2592, 0.8818, 0.3274, 0.9103, 0.292, 0.7714, 0.2784, 0.8366, 0.1434, 0.9641, 0.2246, 0.8989, 0.1587, 0.8973, 0.1587, 0.8973, 0.01911, 0.8969, 0.04729, 0.9526, 0.1587, 0.8973, 0.04729, 0.9526, 0.1434, 0.9641, 0.01717, 0.9398, 0.04729, 0.9526, 0.01911, 0.8969, 0.1302, 0.8812, 0.01911, 0.8969, 0.1587, 0.8973, 0.01911, 0.8969, 0.1302, 0.8812, 0.1172, 0.8597, 0.1172, 0.8597, 0.03074, 0.8766, 0.01911, 0.8969, 0.03074, 0.8766, 0.1172, 0.8597, 0.1064, 0.7831, 0.03074, 0.8766, 0.1064, 0.7831, 0.01424, 0.8128, 0.004019, 0.8664, 0.03074, 0.8766, 0.001953, 0.8272, 0.638, 0.5903, 0.6485, 0.6361, 0.6325, 0.6507, 0.6485, 0.6361, 0.638, 0.5903, 0.6575, 0.5903, 0.8125, 0.636, 0.6485, 0.6361, 0.6575, 0.5903, 0.8125, 0.636, 0.6575, 0.5903, 0.8125, 0.5903, 0.6454, 0.651, 0.6279, 0.6664, 0.6325, 0.6507, 0.6325, 0.6507, 0.6485, 0.6361, 0.6454, 0.651, 0.6485, 0.6361, 0.6762, 0.651, 0.6454, 0.651, 0.8125, 0.636, 0.8125, 0.6509, 0.6762, 0.651, 0.8125, 0.636, 0.6762, 0.651, 0.6485, 0.6361, 0.8052, 0.7035, 0.8125, 0.7591, 0.6788, 0.7598, 0.8052, 0.7035, 0.6788, 0.7598, 0.6813, 0.7035, 0.8052, 0.7035, 0.6813, 0.7035, 0.6799, 0.6776, 0.8052, 0.7035, 0.6799, 0.6776, 0.8052, 0.6774, 0.6762, 0.651, 0.8125, 0.6509, 0.8052, 0.6774, 0.6762, 0.651, 0.8052, 0.6774, 0.6799, 0.6776, 0.6051, 0.2868, 0.6001, 0.2532, 0.6687, 0.2566, 0.6051, 0.2868, 0.6687, 0.2566, 0.6773, 0.2864, 0.6773, 0.2864, 0.6687, 0.2566, 0.6902, 0.258, 0.6773, 0.2864, 0.6902, 0.258, 0.6921, 0.2881, 0.6921, 0.2881, 0.7012, 0.3848, 0.686, 0.3848, 0.6921, 0.2881, 0.686, 0.3848, 0.6773, 0.2864, 0.1122, 0.5894, 0.09673, 0.5674, 0.09347, 0.6405, 0.1122, 0.5894, 0.107, 0.554, 0.09673, 0.5674, 0.1122, 0.5894, 0.1312, 0.5215, 0.107, 0.554, 0.9737, 0.9175, 0.7569, 0.998, 0.9654, 0.9841, 0.7569, 0.998, 0.9737, 0.9175, 0.8251, 0.9185, 0.8251, 0.9185, 0.9737, 0.9175, 0.9762, 0.8817, 0.8251, 0.9185, 0.9762, 0.8817, 0.8489, 0.8838, 0.9398, 0.8357, 0.8709, 0.818, 0.8616, 0.8563, 0.6788, 0.7598, 0.6762, 0.651, 0.6799, 0.6776, 0.6788, 0.7598, 0.6799, 0.6776, 0.6813, 0.7035, 0.627, 0.6977, 0.6279, 0.6664, 0.6454, 0.651, 0.627, 0.6977, 0.6454, 0.651, 0.6762, 0.651, 0.627, 0.6977, 0.6762, 0.651, 0.6788, 0.7598, 0.6371, 0.7637, 0.627, 0.6977, 0.6788, 0.7598, 0.03074, 0.8766, 0.01424, 0.8128, 0.001953, 0.8272, 0.6363, 0.5682, 0.6575, 0.5903, 0.638, 0.5903, 0.727, 0.5294, 0.6345, 0.5225, 0.6705, 0.5215, 0.6363, 0.5682, 0.6345, 0.5225, 0.6923, 0.55, 0.6575, 0.5903, 0.6363, 0.5682, 0.6923, 0.55, 0.6923, 0.55, 0.8125, 0.55, 0.8125, 0.5903, 0.6923, 0.55, 0.727, 0.5294, 0.8125, 0.55, 0.8125, 0.55, 0.727, 0.5294, 0.8125, 0.5294, 0.6923, 0.55, 0.6345, 0.5225, 0.727, 0.5294, 0.6575, 0.5903, 0.6923, 0.55, 0.8125, 0.5903, 0.9588, 0.01543, 0.9029, 0.01543, 0.9654, 0.03651, 0.9654, 0.03651, 0.9029, 0.01543, 0.9668, 0.06836, 0.9668, 0.06836, 0.9029, 0.01543, 0.9029, 0.1213, 0.9026, 0.003253, 0.7817, 0.004863, 0.9029, 0.01543, 0.9029, 0.01543, 0.7817, 0.004863, 0.7819, 0.02346, 0.9029, 0.01543, 0.7819, 0.02346, 0.9029, 0.1213, 0.9029, 0.1213, 0.7819, 0.02346, 0.7819, 0.1133, 0.726, 0.1133, 0.7819, 0.1133, 0.7819, 0.02346, 0.726, 0.02346, 0.726, 0.1133, 0.7819, 0.02346, 0.7051, 0.06836, 0.726, 0.1133, 0.726, 0.02346, 0.7051, 0.06836, 0.726, 0.02346, 0.7057, 0.004169, 0.7057, 0.004169, 0.726, 0.02346, 0.7258, 0.001953, 0.8125, 0.6509, 0.8125, 0.7591, 0.8052, 0.6774, 0.8052, 0.6774, 0.8125, 0.7591, 0.8052, 0.7035, 0.8251, 0.9185, 0.7569, 0.998, 0.7399, 0.9183, 0.7012, 0.9899, 0.7399, 0.9183, 0.7569, 0.998, 0.162, 0.5155, 0.1181, 0.4916, 0.2006, 0.5076, 0.162, 0.5155, 0.2006, 0.5076, 0.2018, 0.5158, 0.01312, 0.5119, 0.003212, 0.4887, 0.1181, 0.4916, 0.01312, 0.5119, 0.1181, 0.4916, 0.162, 0.5155, 0.003212, 0.4887, 0.1064, 0.4732, 0.1181, 0.4916, 0.1064, 0.4732, 0.1285, 0.4726, 0.1181, 0.4916, 0.296, 0.5176, 0.2018, 0.5158, 0.2006, 0.5076, 0.5754, 0.9154, 0.5692, 0.9755, 0.3871, 0.9769, 0.5754, 0.9154, 0.3871, 0.9769, 0.3274, 0.9103, 0.3871, 0.9769, 0.3346, 0.9715, 0.3274, 0.9103, 0.4635, 0.5166, 0.426, 0.5139, 0.4406, 0.5025, 0.4635, 0.5166, 0.4406, 0.5025, 0.4548, 0.4838, 0.1064, 0.4732, 0.1024, 0.3848, 0.1252, 0.3848, 0.1064, 0.4732, 0.1252, 0.3848, 0.1285, 0.4726, 0.001953, 0.3848, 0.1024, 0.3848, 0.1064, 0.4732, 0.001953, 0.3848, 0.1064, 0.4732, 0.003212, 0.4887, 0.5754, 0.9154, 0.7399, 0.9183, 0.7012, 0.9899, 0.5754, 0.9154, 0.7012, 0.9899, 0.5692, 0.9755, 0.8242, 0.9, 0.8251, 0.9185, 0.7399, 0.9183, 0.8242, 0.9, 0.7399, 0.9183, 0.7399, 0.9025, 0.7399, 0.9183, 0.5754, 0.9154, 0.7122, 0.8824, 0.7399, 0.9183, 0.7122, 0.8824, 0.7399, 0.9025, 0.7122, 0.8824, 0.5754, 0.9154, 0.6981, 0.8527, 0.6981, 0.8527, 0.5754, 0.9154, 0.5813, 0.7676, 0.6981, 0.8527, 0.5813, 0.7676, 0.6922, 0.7688, 0.5813, 0.7676, 0.5754, 0.9154, 0.3274, 0.9103, 0.5813, 0.7676, 0.3274, 0.9103, 0.292, 0.7714, 0.8489, 0.8838, 0.8251, 0.9185, 0.8242, 0.9, 0.9762, 0.8817, 0.8489, 0.8838, 0.8616, 0.8563, 0.9762, 0.8817, 0.8616, 0.8563, 0.9398, 0.8357, 0.9398, 0.8357, 0.8709, 0.818, 0.877, 0.7922, 0.9398, 0.8357, 0.877, 0.7922, 0.9437, 0.8097, 0.9762, 0.8817, 0.9883, 0.9097, 0.9737, 0.9175, 0.9793, 0.9686, 0.9654, 0.9841, 0.9737, 0.9175, 0.9793, 0.9686, 0.9737, 0.9175, 0.9883, 0.9097, 0.003212, 0.4887, 0.01312, 0.5119, 0.003227, 0.5099, 0.5566, 0.7561, 0.6064, 0.7463, 0.623, 0.6629, 0.5566, 0.7561, 0.623, 0.6629, 0.536, 0.6629, 0.3125, 0.7637, 0.5566, 0.7561, 0.536, 0.6629, 0.3125, 0.7637, 0.536, 0.6629, 0.3125, 0.6629, 0.3125, 0.6629, 0.536, 0.6629, 0.5315, 0.6405, 0.3125, 0.6629, 0.5315, 0.6405, 0.3125, 0.6397, 0.536, 0.6629, 0.623, 0.6629, 0.6074, 0.644, 0.536, 0.6629, 0.6074, 0.644, 0.5315, 0.6405, 0.9883, 0.9097, 0.9762, 0.8817, 0.9782, 0.8578, 0.9883, 0.9097, 0.9782, 0.8578, 0.998, 0.8964, 0.5434, 0.5894, 0.5315, 0.6405, 0.6074, 0.644, 0.5434, 0.5894, 0.6074, 0.644, 0.6112, 0.5894, 0.6112, 0.5894, 0.6048, 0.5215, 0.5626, 0.5215, 0.6112, 0.5894, 0.5626, 0.5215, 0.5434, 0.5894, 0.9398, 0.8357, 0.9437, 0.8097, 0.9782, 0.8578, 0.9398, 0.8357, 0.9782, 0.8578, 0.9762, 0.8817, 0.5434, 0.5894, 0.5433, 0.554, 0.5283, 0.5674, 0.5434, 0.5894, 0.5283, 0.5674, 0.5315, 0.6405, 0.5434, 0.5894, 0.5626, 0.5215, 0.5433, 0.554, 0.518, 0.554, 0.5283, 0.5674, 0.5433, 0.554, 0.5433, 0.554, 0.5626, 0.5215, 0.4938, 0.5215, 0.5433, 0.554, 0.4938, 0.5215, 0.518, 0.554, 0.3125, 0.6397, 0.5315, 0.6405, 0.5128, 0.5894, 0.3125, 0.6397, 0.5128, 0.5894, 0.3125, 0.5894, 0.4938, 0.5215, 0.3125, 0.5215, 0.3125, 0.5894, 0.4938, 0.5215, 0.3125, 0.5894, 0.5128, 0.5894, 0.4635, 0.5166, 0.4548, 0.4838, 0.4757, 0.4842, 0.6001, 0.5163, 0.4635, 0.5166, 0.4757, 0.4842, 0.6001, 0.5163, 0.4757, 0.4842, 0.6051, 0.4827, 0.3346, 0.9715, 0.1434, 0.9641, 0.2246, 0.8989, 0.3346, 0.9715, 0.2246, 0.8989, 0.3274, 0.9103, 0.3274, 0.9103, 0.2246, 0.8989, 0.2592, 0.8818, 0.2784, 0.8366, 0.3274, 0.9103, 0.2592, 0.8818, 0.292, 0.7714, 0.3274, 0.9103, 0.2784, 0.8366, 0.2246, 0.8989, 0.1434, 0.9641, 0.1587, 0.8973, 0.1587, 0.8973, 0.1434, 0.9641, 0.04729, 0.9526, 0.1587, 0.8973, 0.04729, 0.9526, 0.01911, 0.8969, 0.04729, 0.9526, 0.01717, 0.9398, 0.01911, 0.8969, 0.01911, 0.8969, 0.1302, 0.8812, 0.1587, 0.8973, 0.1302, 0.8812, 0.01911, 0.8969, 0.1172, 0.8597, 0.03074, 0.8766, 0.1172, 0.8597, 0.01911, 0.8969, 0.1064, 0.7831, 0.1172, 0.8597, 0.03074, 0.8766, 0.1064, 0.7831, 0.03074, 0.8766, 0.01424, 0.8128, 0.03074, 0.8766, 0.004019, 0.8664, 0.001953, 0.8272, 0.9765, 0.6361, 0.987, 0.5903, 0.9925, 0.6507, 0.987, 0.5903, 0.9765, 0.6361, 0.9675, 0.5903, 0.8125, 0.636, 0.8125, 0.5903, 0.9675, 0.5903, 0.8125, 0.636, 0.9675, 0.5903, 0.9765, 0.6361, 0.9971, 0.6664, 0.9796, 0.651, 0.9925, 0.6507, 0.9765, 0.6361, 0.9925, 0.6507, 0.9796, 0.651, 0.9488, 0.651, 0.9765, 0.6361, 0.9796, 0.651, 0.8125, 0.636, 0.9765, 0.6361, 0.9488, 0.651, 0.8125, 0.636, 0.9488, 0.651, 0.8125, 0.6509, 0.9462, 0.7598, 0.8125, 0.7591, 0.8198, 0.7035, 0.9462, 0.7598, 0.8198, 0.7035, 0.9437, 0.7035, 0.8198, 0.7035, 0.8198, 0.6774, 0.9451, 0.6776, 0.8198, 0.7035, 0.9451, 0.6776, 0.9437, 0.7035, 0.8198, 0.6774, 0.8125, 0.6509, 0.9488, 0.651, 0.8198, 0.6774, 0.9488, 0.651, 0.9451, 0.6776, 0.6687, 0.513, 0.6001, 0.5163, 0.6051, 0.4827, 0.6687, 0.513, 0.6051, 0.4827, 0.6773, 0.4831, 0.6902, 0.5115, 0.6687, 0.513, 0.6773, 0.4831, 0.6902, 0.5115, 0.6773, 0.4831, 0.6921, 0.4814, 0.686, 0.3848, 0.7012, 0.3848, 0.6921, 0.4814, 0.686, 0.3848, 0.6921, 0.4814, 0.6773, 0.4831, 0.5283, 0.5674, 0.5128, 0.5894, 0.5315, 0.6405, 0.518, 0.554, 0.5128, 0.5894, 0.5283, 0.5674, 0.4938, 0.5215, 0.5128, 0.5894, 0.518, 0.554, 0.9737, 0.9175, 0.9654, 0.9841, 0.7569, 0.998, 0.9737, 0.9175, 0.7569, 0.998, 0.8251, 0.9185, 0.9737, 0.9175, 0.8251, 0.9185, 0.9762, 0.8817, 0.9762, 0.8817, 0.8251, 0.9185, 0.8489, 0.8838, 0.8709, 0.818, 0.9398, 0.8357, 0.8616, 0.8563, 0.9488, 0.651, 0.9462, 0.7598, 0.9451, 0.6776, 0.9451, 0.6776, 0.9462, 0.7598, 0.9437, 0.7035, 0.9971, 0.6664, 0.998, 0.6977, 0.9796, 0.651, 0.9796, 0.651, 0.998, 0.6977, 0.9488, 0.651, 0.9488, 0.651, 0.998, 0.6977, 0.9462, 0.7598, 0.998, 0.6977, 0.9879, 0.7637, 0.9462, 0.7598, 0.01424, 0.8128, 0.03074, 0.8766, 0.001953, 0.8272, 0.9675, 0.5903, 0.9887, 0.5682, 0.987, 0.5903, 0.9905, 0.5225, 0.898, 0.5294, 0.9545, 0.5215, 0.9905, 0.5225, 0.9887, 0.5682, 0.9327, 0.55, 0.9887, 0.5682, 0.9675, 0.5903, 0.9327, 0.55, 0.8125, 0.55, 0.9327, 0.55, 0.8125, 0.5903, 0.898, 0.5294, 0.9327, 0.55, 0.8125, 0.55, 0.898, 0.5294, 0.8125, 0.55, 0.8125, 0.5294, 0.9905, 0.5225, 0.9327, 0.55, 0.898, 0.5294, 0.9327, 0.55, 0.9675, 0.5903, 0.8125, 0.5903, 0.8125, 0.7591, 0.8125, 0.6509, 0.8198, 0.6774, 0.8125, 0.7591, 0.8198, 0.6774, 0.8198, 0.7035, 0.7819, 0.1133, 0.7817, 0.1319, 0.9026, 0.1335, 0.9029, 0.1213, 0.7819, 0.1133, 0.9026, 0.1335, 0.9668, 0.09667, 0.9668, 0.06836, 0.9588, 0.1213, 0.9588, 0.1213, 0.9668, 0.06836, 0.9029, 0.1213, 0.7258, 0.1348, 0.7051, 0.06836, 0.7057, 0.1326, 0.726, 0.1133, 0.7051, 0.06836, 0.7258, 0.1348, 0.9841, 0.05592, 0.9734, 0.03431, 0.9722, 0.03714, 0.9829, 0.04986, 0.972, 0.03431, 0.9839, 0.05592, 0.9826, 0.05481, 0.9767, 0.0419, 0.9707, 0.0332, 0.7719, 0.1256, 0.7719, 0.1256, 0.7719, 0.1256, 0.7719, 0.1256, 0.7719, 0.1256, 0.7719, 0.1256, 0.7719, 0.1256, 0.7719, 0.1256, 0.7719, 0.1256, 0.7719, 0.1256, 0.7719, 0.1256, 0.7719, 0.1256, 0.7719, 0.1256, 0.7719, 0.1256, 0.7719, 0.1256, 0.7719, 0.1256, 0.7719, 0.1256, 0.7719, 0.1256, 0.7719, 0.1256, 0.7719, 0.1256, 0.7719, 0.1256, 0.7719, 0.1256, 0.7719, 0.1256, 0.7719, 0.1256, 0.7719, 0.1256, 0.7719, 0.1256, 0.7719, 0.1256, 0.7719, 0.1256, 0.7719, 0.1256, 0.7719, 0.1256, 0.7719, 0.1256, 0.7719, 0.1256, 0.7719, 0.1256, 0.7719, 0.1256, 0.7719, 0.1256, 0.7719, 0.1256, 0.7719, 0.1256, 0.7719, 0.1256, 0.7719, 0.1256, 0.7719, 0.1256, 0.7719, 0.1256, 0.7719, 0.1256, 0.7719, 0.1256, 0.7719, 0.1256, 0.7719, 0.1256, 0.7719, 0.1256, 0.7719, 0.1256, 0.7719, 0.1256, 0.7719, 0.1256, 0.7719, 0.1256, 0.7719, 0.1256, 0.7719, 0.1256, 0.7719, 0.1256, 0.7719, 0.1256, 0.7719, 0.1256, 0.7719, 0.1256, 0.7719, 0.1256, 0.7719, 0.1256, 0.7719, 0.1256, 0.7719, 0.1256, 0.7719, 0.1256, 0.7719, 0.1256, 0.7719, 0.1256, 0.7719, 0.1256, 0.7719, 0.1256, 0.7719, 0.1256, 0.7719, 0.1256, 0.7719, 0.1256, 0.7719, 0.1256, 0.7719, 0.1256, 0.7719, 0.1256, 0.7719, 0.1256, 0.7719, 0.1256, 0.7719, 0.1256, 0.7719, 0.1256, 0.7719, 0.1256, 0.7719, 0.1256, 0.7719, 0.1256, 0.7719, 0.1256, 0.7719, 0.1256, 0.7719, 0.1256, 0.7719, 0.1256, 0.7719, 0.1256, 0.7719, 0.1256, 0.7719, 0.1256, 0.7719, 0.1256, 0.7719, 0.1256, 0.7719, 0.1256, 0.7719, 0.1256, 0.7719, 0.1256, 0.7719, 0.1256, 0.7719, 0.1256, 0.7719, 0.1256, 0.7719, 0.1256, 0.7719, 0.1256, 0.7719, 0.1256, 0.7719, 0.1256, 0.7719, 0.1256, 0.7719, 0.1256, 0.7719, 0.1256, 0.7719, 0.1256, 0.7719, 0.1256, 0.7719, 0.1256, 0.7719, 0.1256, 0.7719, 0.1256, 0.7719, 0.1256, 0.7719, 0.1256, 0.7719, 0.1256, 0.7719, 0.1256, 0.7719, 0.1256, 0.7719, 0.1256, 0.7719, 0.1256, 0.7719, 0.1256, 0.7719, 0.1256, 0.7719, 0.1256, 0.7719, 0.1256, 0.7719, 0.1256, 0.7719, 0.1256, 0.7719, 0.1256, 0.7719, 0.1256, 0.7719, 0.1256, 0.7719, 0.1256, 0.7719, 0.1256, 0.7719, 0.1256, 0.7719, 0.1256, 0.7719, 0.1256, 0.7719, 0.1256, 0.7719, 0.1256, 0.7719, 0.1256, 0.7719, 0.1256, 0.7719, 0.1256, 0.7719, 0.1256, 0.7719, 0.1256, 0.7719, 0.1256, 0.7719, 0.1256, 0.7719, 0.1256, 0.7719, 0.1256, 0.7719, 0.1256, 0.7719, 0.1256, 0.7719, 0.1256, 0.7719, 0.1256, 0.7719, 0.1256, 0.7719, 0.1256, 0.7719, 0.1256, 0.7719, 0.1256, 0.7719, 0.1256, 0.7719, 0.1256, 0.7719, 0.1256, 0.7719, 0.1256, 0.7719, 0.1256, 0.7719, 0.1256, 0.7719, 0.1256, 0.7719, 0.1256, 0.7719, 0.1256, 0.7719, 0.1256, 0.7719, 0.1256, 0.7719, 0.1256, 0.7719, 0.1256, 0.7719, 0.1256, 0.7719, 0.1256, 0.7719, 0.1256, 0.7719, 0.1256, 0.7719, 0.1256, 0.7719, 0.1256, 0.7719, 0.1256, 0.7719, 0.1256, 0.7719, 0.1256, 0.7719, 0.1256, 0.7719, 0.1256, 0.7719, 0.1256, 0.7719, 0.1256, 0.7719, 0.1256, 0.7719, 0.1256, 0.7719, 0.1256, 0.7719, 0.1256, 0.7719, 0.1256, 0.7719, 0.1256, 0.7719, 0.1256, 0.7719, 0.1256, 0.7719, 0.1256, 0.7774, 0.1261, 0.7774, 0.126, 0.7744, 0.1251, 0.7774, 0.1261, 0.7744, 0.1251, 0.7743, 0.1265, 0.7774, 0.1259, 0.7774, 0.1261, 0.7743, 0.1265, 0.7774, 0.1259, 0.7743, 0.1265, 0.7742, 0.127, 0.7773, 0.1257, 0.7774, 0.1259, 0.7742, 0.127, 0.7773, 0.1257, 0.7742, 0.127, 0.7742, 0.1272, 0.7773, 0.1251, 0.7773, 0.1257, 0.7742, 0.1272, 0.7773, 0.1251, 0.7742, 0.1272, 0.7742, 0.1273, 0.7774, 0.126, 0.7775, 0.1259, 0.7745, 0.1247, 0.7774, 0.126, 0.7745, 0.1247, 0.7744, 0.1251, 0.7775, 0.1259, 0.7775, 0.1257, 0.7745, 0.1244, 0.7775, 0.1259, 0.7745, 0.1244, 0.7745, 0.1247, 0.7775, 0.1254, 0.7775, 0.1252, 0.7745, 0.1242, 0.7775, 0.1254, 0.7745, 0.1242, 0.7745, 0.1243, 0.777, 0.126, 0.777, 0.1259, 0.7749, 0.125, 0.777, 0.126, 0.7749, 0.125, 0.7748, 0.1256, 0.777, 0.1259, 0.777, 0.1256, 0.7749, 0.1247, 0.777, 0.1259, 0.7749, 0.1247, 0.7749, 0.125, 0.777, 0.1256, 0.777, 0.1251, 0.775, 0.1245, 0.777, 0.1256, 0.775, 0.1245, 0.7749, 0.1247, 0.7769, 0.126, 0.777, 0.126, 0.7748, 0.1256, 0.7769, 0.126, 0.7748, 0.1256, 0.7747, 0.1268, 0.7769, 0.1259, 0.7769, 0.126, 0.7747, 0.1268, 0.7769, 0.1259, 0.7747, 0.1268, 0.7747, 0.1273, 0.7769, 0.1257, 0.7769, 0.1259, 0.7747, 0.1273, 0.7769, 0.1257, 0.7747, 0.1273, 0.7747, 0.1275, 0.7769, 0.1252, 0.7769, 0.1257, 0.7747, 0.1275, 0.7769, 0.1252, 0.7747, 0.1275, 0.7746, 0.1277, 0.7775, 0.1257, 0.7775, 0.1254, 0.7745, 0.1243, 0.7775, 0.1257, 0.7745, 0.1243, 0.7745, 0.1244, 0.7745, 0.1243, 0.7745, 0.1242, 0.7742, 0.1273, 0.7745, 0.1243, 0.7742, 0.1273, 0.7742, 0.1272, 0.7745, 0.1244, 0.7745, 0.1243, 0.7742, 0.1272, 0.7745, 0.1247, 0.7745, 0.1244, 0.7742, 0.1272, 0.7745, 0.1247, 0.7742, 0.1272, 0.7742, 0.127, 0.7743, 0.1265, 0.7745, 0.1247, 0.7742, 0.127, 0.7744, 0.1251, 0.7745, 0.1247, 0.7743, 0.1265, 0.7749, 0.1247, 0.775, 0.1245, 0.7746, 0.1277, 0.7749, 0.1247, 0.7746, 0.1277, 0.7747, 0.1275, 0.7749, 0.125, 0.7749, 0.1247, 0.7747, 0.1275, 0.7749, 0.125, 0.7747, 0.1275, 0.7747, 0.1273, 0.7748, 0.1256, 0.7749, 0.125, 0.7747, 0.1273, 0.7748, 0.1256, 0.7747, 0.1273, 0.7747, 0.1268, 0.7744, 0.1251, 0.7774, 0.126, 0.7774, 0.1261, 0.7744, 0.1251, 0.7774, 0.1261, 0.7743, 0.1265, 0.7743, 0.1265, 0.7774, 0.1261, 0.7774, 0.1259, 0.7743, 0.1265, 0.7774, 0.1259, 0.7742, 0.127, 0.7742, 0.127, 0.7774, 0.1259, 0.7773, 0.1257, 0.7742, 0.127, 0.7773, 0.1257, 0.7742, 0.1272, 0.7742, 0.1272, 0.7773, 0.1257, 0.7773, 0.1251, 0.7742, 0.1272, 0.7773, 0.1251, 0.7742, 0.1273, 0.7774, 0.126, 0.7744, 0.1251, 0.7745, 0.1247, 0.7774, 0.126, 0.7745, 0.1247, 0.7775, 0.1259, 0.7775, 0.1259, 0.7745, 0.1247, 0.7745, 0.1244, 0.7775, 0.1259, 0.7745, 0.1244, 0.7775, 0.1257, 0.7775, 0.1254, 0.7745, 0.1243, 0.7745, 0.1242, 0.7775, 0.1254, 0.7745, 0.1242, 0.7775, 0.1252, 0.777, 0.126, 0.7748, 0.1256, 0.7749, 0.125, 0.777, 0.126, 0.7749, 0.125, 0.777, 0.1259, 0.777, 0.1259, 0.7749, 0.125, 0.7749, 0.1247, 0.777, 0.1259, 0.7749, 0.1247, 0.777, 0.1256, 0.775, 0.1245, 0.777, 0.1251, 0.777, 0.1256, 0.775, 0.1245, 0.777, 0.1256, 0.7749, 0.1247, 0.7748, 0.1256, 0.777, 0.126, 0.7769, 0.126, 0.7748, 0.1256, 0.7769, 0.126, 0.7747, 0.1268, 0.7747, 0.1268, 0.7769, 0.126, 0.7769, 0.1259, 0.7747, 0.1268, 0.7769, 0.1259, 0.7747, 0.1273, 0.7747, 0.1273, 0.7769, 0.1259, 0.7769, 0.1257, 0.7747, 0.1273, 0.7769, 0.1257, 0.7747, 0.1275, 0.7747, 0.1275, 0.7769, 0.1257, 0.7769, 0.1252, 0.7747, 0.1275, 0.7769, 0.1252, 0.7746, 0.1277, 0.7775, 0.1257, 0.7745, 0.1244, 0.7745, 0.1243, 0.7775, 0.1257, 0.7745, 0.1243, 0.7775, 0.1254, 0.7745, 0.1242, 0.7745, 0.1243, 0.7742, 0.1273, 0.7742, 0.1273, 0.7745, 0.1243, 0.7742, 0.1272, 0.7745, 0.1243, 0.7745, 0.1244, 0.7742, 0.1272, 0.7745, 0.1244, 0.7745, 0.1247, 0.7742, 0.1272, 0.7742, 0.1272, 0.7745, 0.1247, 0.7742, 0.127, 0.7745, 0.1247, 0.7743, 0.1265, 0.7742, 0.127, 0.7745, 0.1247, 0.7744, 0.1251, 0.7743, 0.1265, 0.775, 0.1245, 0.7749, 0.1247, 0.7746, 0.1277, 0.7746, 0.1277, 0.7749, 0.1247, 0.7747, 0.1275, 0.7749, 0.1247, 0.7749, 0.125, 0.7747, 0.1275, 0.7747, 0.1275, 0.7749, 0.125, 0.7747, 0.1273, 0.7749, 0.125, 0.7748, 0.1256, 0.7747, 0.1273, 0.7747, 0.1273, 0.7748, 0.1256, 0.7747, 0.1268, 0.3738, 0.2895, 0.3851, 0.3028, 0.3708, 0.3032, 0.3851, 0.3028, 0.3738, 0.2895, 0.426, 0.2557, 0.3851, 0.3028, 0.426, 0.2557, 0.4406, 0.267, 0.9774, 0.2727, 0.9778, 0.2711, 0.9773, 0.2722, 0.9783, 0.2714, 0.9778, 0.2711, 0.9774, 0.2727, 0.9783, 0.2714, 0.9774, 0.2727, 0.9781, 0.2733, 0.9786, 0.2716, 0.9783, 0.2714, 0.9781, 0.2733, 0.9786, 0.2716, 0.9781, 0.2733, 0.9784, 0.2735, 0.3708, 0.3032, 0.3851, 0.3028, 0.3851, 0.3511, 0.3708, 0.3032, 0.3851, 0.3511, 0.3706, 0.3512, 0.3851, 0.3848, 0.3706, 0.3848, 0.3706, 0.3512, 0.3851, 0.3848, 0.3706, 0.3512, 0.3851, 0.3511, 0.3851, 0.4667, 0.3738, 0.48, 0.3708, 0.4663, 0.426, 0.5139, 0.3738, 0.48, 0.3851, 0.4667, 0.426, 0.5139, 0.3851, 0.4667, 0.4406, 0.5025, 0.9778, 0.2711, 0.9774, 0.2727, 0.9773, 0.2722, 0.9774, 0.2727, 0.9778, 0.2711, 0.9783, 0.2714, 0.9774, 0.2727, 0.9783, 0.2714, 0.9781, 0.2733, 0.9786, 0.2716, 0.9784, 0.2735, 0.9781, 0.2733, 0.9786, 0.2716, 0.9781, 0.2733, 0.9783, 0.2714, 0.3851, 0.4185, 0.3851, 0.4667, 0.3708, 0.4663, 0.3851, 0.4185, 0.3708, 0.4663, 0.3706, 0.4183, 0.3851, 0.3848, 0.3851, 0.4185, 0.3706, 0.4183, 0.3851, 0.3848, 0.3706, 0.4183, 0.3706, 0.3848, 0.9847, 0.02387, 0.984, 0.02387, 0.984, 0.02352, 0.9847, 0.02387, 0.984, 0.02352, 0.9847, 0.02352, 0.9858, 0.02454, 0.9858, 0.02454, 0.9858, 0.02454, 0.9858, 0.02454, 0.9858, 0.02454, 0.9858, 0.02454, 0.9707, 0.2694, 0.9714, 0.2694, 0.971, 0.2711, 0.9711, 0.271, 0.9718, 0.2694, 0.9712, 0.2712, 0.9711, 0.2712, 0.9715, 0.2694, 0.9718, 0.2711, 0.9717, 0.2694, 0.9725, 0.2698, 0.9721, 0.2711, 0.9719, 0.2698, 0.9712, 0.2694, 0.9716, 0.2711, 0.9715, 0.2711, 0.9711, 0.2694, 0.9708, 0.2712, 0.9714, 0.2694, 0.9706, 0.271, 0.9708, 0.2712, 0.9711, 0.2694, 0.9703, 0.2694, 0.9707, 0.2711, 0.1285, 0.297, 0.1181, 0.2779, 0.1806, 0.2847, 0.1285, 0.297, 0.1806, 0.2847, 0.1769, 0.3018, 0.1806, 0.2847, 0.1181, 0.2779, 0.2006, 0.2619, 0.2006, 0.2619, 0.2433, 0.2861, 0.1806, 0.2847, 0.1806, 0.2847, 0.2433, 0.2861, 0.2424, 0.3019, 0.1806, 0.2847, 0.2424, 0.3019, 0.1769, 0.3018, 0.2433, 0.2861, 0.3574, 0.2913, 0.3345, 0.303, 0.2433, 0.2861, 0.3345, 0.303, 0.2424, 0.3019, 0.3574, 0.2913, 0.3738, 0.2895, 0.3708, 0.3032, 0.3574, 0.2913, 0.3708, 0.3032, 0.3345, 0.303, 0.3706, 0.3512, 0.3706, 0.3848, 0.3334, 0.3848, 0.3706, 0.3512, 0.3334, 0.3848, 0.333, 0.3512, 0.3708, 0.3032, 0.3706, 0.3512, 0.333, 0.3512, 0.3708, 0.3032, 0.333, 0.3512, 0.3345, 0.303, 0.3334, 0.3848, 0.2429, 0.3848, 0.2426, 0.3513, 0.3334, 0.3848, 0.2426, 0.3513, 0.333, 0.3512, 0.2426, 0.3513, 0.2424, 0.3019, 0.3345, 0.303, 0.2426, 0.3513, 0.3345, 0.303, 0.333, 0.3512, 0.2429, 0.3848, 0.1785, 0.3848, 0.2426, 0.3513, 0.2426, 0.3513, 0.1785, 0.3848, 0.1769, 0.3018, 0.2426, 0.3513, 0.1769, 0.3018, 0.2424, 0.3019, 0.9482, 0.3161, 0.9491, 0.3166, 0.9492, 0.3152, 0.9482, 0.3161, 0.9492, 0.3152, 0.9483, 0.3149, 0.1806, 0.4848, 0.1181, 0.4916, 0.1285, 0.4726, 0.1806, 0.4848, 0.1285, 0.4726, 0.1769, 0.4677, 0.1181, 0.4916, 0.1806, 0.4848, 0.2006, 0.5076, 0.2433, 0.4834, 0.2006, 0.5076, 0.1806, 0.4848, 0.1806, 0.4848, 0.1769, 0.4677, 0.2424, 0.4677, 0.1806, 0.4848, 0.2424, 0.4677, 0.2433, 0.4834, 0.2433, 0.4834, 0.2424, 0.4677, 0.3345, 0.4665, 0.2433, 0.4834, 0.3345, 0.4665, 0.3574, 0.4782, 0.3574, 0.4782, 0.3345, 0.4665, 0.3708, 0.4663, 0.3574, 0.4782, 0.3708, 0.4663, 0.3738, 0.48, 0.3334, 0.3848, 0.3706, 0.3848, 0.3706, 0.4183, 0.3334, 0.3848, 0.3706, 0.4183, 0.333, 0.4184, 0.3708, 0.4663, 0.3345, 0.4665, 0.333, 0.4184, 0.3708, 0.4663, 0.333, 0.4184, 0.3706, 0.4183, 0.3334, 0.3848, 0.333, 0.4184, 0.2426, 0.4182, 0.3334, 0.3848, 0.2426, 0.4182, 0.2429, 0.3848, 0.3345, 0.4665, 0.2424, 0.4677, 0.2426, 0.4182, 0.3345, 0.4665, 0.2426, 0.4182, 0.333, 0.4184, 0.1785, 0.3848, 0.2429, 0.3848, 0.2426, 0.4182, 0.1769, 0.4677, 0.1785, 0.3848, 0.2426, 0.4182, 0.1769, 0.4677, 0.2426, 0.4182, 0.2424, 0.4677, 0.9492, 0.3152, 0.9491, 0.3166, 0.9482, 0.3161, 0.9492, 0.3152, 0.9482, 0.3161, 0.9483, 0.3149, 0.7626, 0.004029, 0.7633, 0.005757, 0.7633, 0.004747, 0.7626, 0.006922, 0.7626, 0.00865, 0.7633, 0.007653, 0.7633, 0.006636, 0.7626, 0.008365, 0.7633, 0.007386, 0.7633, 0.007037, 0.7626, 0.008222, 0.7633, 0.008765, 0.7633, 0.003789, 0.7626, 0.004928, 0.7633, 0.005517, 0.7613, 0.008994, 0.7609, 0.007369, 0.7616, 0.009097, 0.762, 0.007369, 0.7624, 0.008994, 0.7627, 0.009097, 0.7618, 0.008864, 0.7625, 0.007263, 0.7626, 0.008991, 0.7627, 0.007263, 0.7621, 0.008864, 0.7629, 0.008991, 0.7618, 0.00885, 0.7617, 0.007122, 0.7624, 0.007122, 0.7626, 0.007122, 0.7619, 0.007122, 0.7621, 0.00885, 0.7608, 0.00885, 0.76, 0.008682, 0.7606, 0.007122, 0.7631, 0.006423, 0.7631, 0.008151, 0.7624, 0.006746, 0.7624, 0.007314, 0.7631, 0.008371, 0.7624, 0.009042, 0.7631, 0.008111, 0.7631, 0.009839, 0.7624, 0.009042, 0.7609, 0.007122, 0.7605, 0.008682, 0.7612, 0.00885, 0.9864, 0.01763, 0.9864, 0.01763, 0.9864, 0.01762, 0.9864, 0.01763, 0.9864, 0.01763, 0.9864, 0.01762, 0.9864, 0.01763, 0.9864, 0.01763, 0.9864, 0.01762, 0.9864, 0.01763, 0.9864, 0.01763, 0.9864, 0.01762, 0.9864, 0.01763, 0.9864, 0.01763, 0.9864, 0.01762, 0.9864, 0.01763, 0.9864, 0.01763, 0.9864, 0.01762, 0.9864, 0.01763, 0.9864, 0.01763, 0.9864, 0.01762, 0.9864, 0.01763, 0.9864, 0.01763, 0.9864, 0.01762, 0.9864, 0.01763, 0.9864, 0.01763, 0.9864, 0.01762, 0.9864, 0.01763, 0.9864, 0.01763, 0.9864, 0.01762, 0.9864, 0.01763, 0.9864, 0.01763, 0.9864, 0.01762, 0.9864, 0.01763, 0.9864, 0.01763, 0.9864, 0.01762, 0.9864, 0.01763, 0.9864, 0.01763, 0.9864, 0.01762, 0.9864, 0.01763, 0.9864, 0.01763, 0.9864, 0.01762, 0.792, 0.06387, 0.792, 0.06387, 0.792, 0.06387, 0.792, 0.06387, 0.792, 0.06387, 0.792, 0.06387, 0.9864, 0.01763, 0.9864, 0.01763, 0.9864, 0.01762, 0.9864, 0.01763, 0.9864, 0.01763, 0.9864, 0.01762, 0.9864, 0.01763, 0.9864, 0.01763, 0.9864, 0.01762, 0.9864, 0.01763, 0.9864, 0.01763, 0.9864, 0.01762, 0.9864, 0.01763, 0.9864, 0.01763, 0.9864, 0.01762, 0.9864, 0.01763, 0.9864, 0.01763, 0.9864, 0.01762, 0.9864, 0.01763, 0.9864, 0.01763, 0.9864, 0.01762, 0.792, 0.06387, 0.792, 0.06387, 0.792, 0.06387, 0.9864, 0.01763, 0.9864, 0.01763, 0.9864, 0.01762, 0.9864, 0.01763, 0.9864, 0.01763, 0.9864, 0.01762, 0.9864, 0.01763, 0.9864, 0.01763, 0.9864, 0.01762, 0.9864, 0.01763, 0.9864, 0.01763, 0.9864, 0.01762, 0.9864, 0.01763, 0.9864, 0.01763, 0.9864, 0.01762, 0.9864, 0.01763, 0.9864, 0.01763, 0.9864, 0.01762, 0.9864, 0.01763, 0.9864, 0.01763, 0.9864, 0.01762, 0.9864, 0.01763, 0.9864, 0.01763, 0.9864, 0.01762, 0.9864, 0.01763, 0.9864, 0.01763, 0.9864, 0.01762, 0.9864, 0.01763, 0.9864, 0.01763, 0.9864, 0.01762, 0.9864, 0.01763, 0.9864, 0.01763, 0.9864, 0.01762, 0.9864, 0.01763, 0.9864, 0.01763, 0.9864, 0.01762, 0.9864, 0.01763, 0.9864, 0.01763, 0.9864, 0.01762, 0.4651, 0.3517, 0.4548, 0.2857, 0.4757, 0.2854, 0.4651, 0.3517, 0.4757, 0.2854, 0.4892, 0.3458, 0.4907, 0.3542, 0.4651, 0.3517, 0.4892, 0.3458, 0.4642, 0.3848, 0.4651, 0.3517, 0.4907, 0.3542, 0.4642, 0.3848, 0.4907, 0.3542, 0.4903, 0.3848, 0.4892, 0.3458, 0.4757, 0.2854, 0.6051, 0.2868, 0.4892, 0.3458, 0.6051, 0.2868, 0.6042, 0.3463, 0.6242, 0.3532, 0.6051, 0.2868, 0.6773, 0.2864, 0.6242, 0.3532, 0.6773, 0.2864, 0.6521, 0.3726, 0.6042, 0.3463, 0.6051, 0.2868, 0.6242, 0.3532, 0.4907, 0.3542, 0.4892, 0.3458, 0.6042, 0.3463, 0.4907, 0.3542, 0.6042, 0.3463, 0.601, 0.355, 0.601, 0.355, 0.6042, 0.3463, 0.6242, 0.3532, 0.601, 0.355, 0.6242, 0.3532, 0.6241, 0.3591, 0.6242, 0.3532, 0.6521, 0.3726, 0.6241, 0.3591, 0.601, 0.355, 0.618, 0.3607, 0.5995, 0.3574, 0.618, 0.3607, 0.5995, 0.3848, 0.5995, 0.3574, 0.6508, 0.3848, 0.5995, 0.3848, 0.618, 0.3607, 0.6508, 0.3848, 0.618, 0.3607, 0.6521, 0.3726, 0.686, 0.3848, 0.6508, 0.3848, 0.6521, 0.3726, 0.686, 0.3848, 0.6521, 0.3726, 0.6773, 0.2864, 0.6241, 0.3591, 0.618, 0.3607, 0.601, 0.355, 0.6241, 0.3591, 0.6521, 0.3726, 0.618, 0.3607, 0.4757, 0.4842, 0.4548, 0.4838, 0.4651, 0.4178, 0.4757, 0.4842, 0.4651, 0.4178, 0.4892, 0.4237, 0.4651, 0.4178, 0.4907, 0.4154, 0.4892, 0.4237, 0.4642, 0.3848, 0.4903, 0.3848, 0.4907, 0.4154, 0.4642, 0.3848, 0.4907, 0.4154, 0.4651, 0.4178, 0.6051, 0.4827, 0.4757, 0.4842, 0.4892, 0.4237, 0.6051, 0.4827, 0.4892, 0.4237, 0.6042, 0.4232, 0.6773, 0.4831, 0.6051, 0.4827, 0.6242, 0.4163, 0.6773, 0.4831, 0.6242, 0.4163, 0.6521, 0.3969, 0.6051, 0.4827, 0.6042, 0.4232, 0.6242, 0.4163, 0.6042, 0.4232, 0.4892, 0.4237, 0.4907, 0.4154, 0.6042, 0.4232, 0.4907, 0.4154, 0.601, 0.4146, 0.6242, 0.4163, 0.6042, 0.4232, 0.601, 0.4146, 0.6242, 0.4163, 0.601, 0.4146, 0.6241, 0.4104, 0.6521, 0.3969, 0.6242, 0.4163, 0.6241, 0.4104, 0.618, 0.4088, 0.601, 0.4146, 0.5995, 0.4121, 0.5995, 0.3848, 0.618, 0.4088, 0.5995, 0.4121, 0.618, 0.4088, 0.5995, 0.3848, 0.6508, 0.3848, 0.618, 0.4088, 0.6508, 0.3848, 0.6521, 0.3969, 0.686, 0.3848, 0.6773, 0.4831, 0.6521, 0.3969, 0.686, 0.3848, 0.6521, 0.3969, 0.6508, 0.3848, 0.618, 0.4088, 0.6241, 0.4104, 0.601, 0.4146, 0.6521, 0.3969, 0.6241, 0.4104, 0.618, 0.4088, 0.5049, 0.3584, 0.5015, 0.3851, 0.5019, 0.3549, 0.5049, 0.3584, 0.5049, 0.4117, 0.5015, 0.3851, 0.5015, 0.3851, 0.5049, 0.4117, 0.5019, 0.4153, 0.6117, 0.3581, 0.5049, 0.3584, 0.6133, 0.3557, 0.6133, 0.3557, 0.5049, 0.3584, 0.5019, 0.3549, 0.5049, 0.4117, 0.6117, 0.4121, 0.5019, 0.4153, 0.5019, 0.4153, 0.6117, 0.4121, 0.6133, 0.4146, 0.9862, 0.0812, 0.9861, 0.08108, 0.9862, 0.08121, 0.9862, 0.08118, 0.9862, 0.08118, 0.9861, 0.08108, 0.9862, 0.08118, 0.9861, 0.08108, 0.9861, 0.08108, 0.9867, 0.1223, 0.9867, 0.1223, 0.9856, 0.1228, 0.9867, 0.1223, 0.9856, 0.1228, 0.9856, 0.1228, 0.9862, 0.08121, 0.9861, 0.08108, 0.9861, 0.08108, 0.9862, 0.08121, 0.9861, 0.08108, 0.9861, 0.08121, 0.9861, 0.08108, 0.9861, 0.08108, 0.9861, 0.08108, 0.9861, 0.08108, 0.9861, 0.08108, 0.9861, 0.08108, 0.9856, 0.1228, 0.9856, 0.1228, 0.9831, 0.1228, 0.9856, 0.1228, 0.9831, 0.1228, 0.9831, 0.1228, 0.9856, 0.1228, 0.9856, 0.1221, 0.9831, 0.1221, 0.9856, 0.1228, 0.9831, 0.1221, 0.9831, 0.1228, 0.9861, 0.08121, 0.9861, 0.08108, 0.9861, 0.08118, 0.9861, 0.08108, 0.9861, 0.08108, 0.9861, 0.08118, 0.9861, 0.08108, 0.9861, 0.08118, 0.9861, 0.08118, 0.9831, 0.1228, 0.9831, 0.1228, 0.982, 0.1223, 0.9831, 0.1228, 0.982, 0.1223, 0.982, 0.1223, 0.9831, 0.1228, 0.9831, 0.1221, 0.982, 0.122, 0.9867, 0.1223, 0.9856, 0.1221, 0.9856, 0.1228, 0.9707, 0.001966, 0.998, 0.001966, 0.998, 0.0293, 0.9839, 0.07488, 0.9839, 0.07488, 0.9839, 0.07487, 0.9839, 0.07488, 0.9839, 0.07488, 0.9839, 0.07487, 0.9839, 0.07488, 0.9839, 0.07488, 0.9839, 0.07487, 0.9839, 0.07488, 0.9839, 0.07488, 0.9839, 0.07487, 0.9839, 0.07488, 0.9839, 0.07488, 0.9839, 0.07487, 0.9839, 0.07488, 0.9839, 0.07488, 0.9839, 0.07487, 0.9707, 0.001966, 0.9707, 0.001966, 0.9707, 0.001953, 0.9707, 0.001966, 0.9707, 0.001966, 0.9707, 0.001953, 0.9707, 0.001966, 0.9707, 0.001966, 0.9707, 0.001953, 0.9707, 0.001966, 0.9707, 0.001966, 0.9707, 0.001953, 0.9707, 0.001966, 0.9707, 0.001966, 0.9707, 0.001953, 0.9707, 0.001966, 0.9707, 0.001966, 0.9707, 0.001953, 0.998, 0.001966, 0.9707, 0.001966, 0.998, 0.0293, 0.9865, 0.08183, 0.9865, 0.08183, 0.9865, 0.08181, 0.9865, 0.08183, 0.9865, 0.08183, 0.9865, 0.08181, 0.9865, 0.08183, 0.9865, 0.08183, 0.9865, 0.08181, 0.9865, 0.08183, 0.9865, 0.08183, 0.9865, 0.08181, 0.9865, 0.08183, 0.9865, 0.08183, 0.9865, 0.08181, 0.9865, 0.08183, 0.9865, 0.08183, 0.9865, 0.08181, 0.9707, 0.001966, 0.9707, 0.001966, 0.9707, 0.001953, 0.9707, 0.001966, 0.9707, 0.001966, 0.9707, 0.001953, 0.9707, 0.001966, 0.9707, 0.001966, 0.9707, 0.001953, 0.9707, 0.001966, 0.9707, 0.001966, 0.9707, 0.001953, 0.9707, 0.001966, 0.9707, 0.001966, 0.9707, 0.001953, 0.9707, 0.001966, 0.9707, 0.001966, 0.9707, 0.001953])
me_body_prm0_material_1.materials.append(mat_material_1)
me_body_prm0_material_1.use_remesh_preserve_volume = False
me_body_prm0_material_1.use_remesh_preserve_attributes = False
me_body_prm0_material_1.use_mirror_vertex_groups = False
me_body_prm0_material_1.update()

# ---- objects
ob_body_prm0_material_1 = bpy.data.objects.new('body.prm0_Material#1', me_body_prm0_material_1)
ob_lamp = bpy.data.objects.new('Lamp', light_spot)
ob_camera = bpy.data.objects.new('Camera', cam_camera)

# ---- transforms, parenting, visibility, modifiers, constraints
ob_body_prm0_material_1.location = (0.0, 0.0, 0.0)
ob_body_prm0_material_1.lock_rotations_4d = False
ob_body_prm0_material_1.empty_display_type = 'ARROWS'
ob_body_prm0_material_1.lineart.crease_threshold = 0.0
ob_lamp.location = (4.076, 1.005, 5.904)
ob_lamp.rotation_euler = (0.6503, 0.05522, 1.866)
ob_lamp.lock_rotations_4d = False
ob_lamp.empty_display_type = 'ARROWS'
ob_lamp.color = (0.0, 0.0, 0.0, 0.0)
ob_lamp.lineart.crease_threshold = 0.0
ob_camera.location = (7.481, -6.508, 5.344)
ob_camera.rotation_euler = (1.109, 0.01082, 0.8149)
ob_camera.lock_rotations_4d = False
ob_camera.empty_display_type = 'ARROWS'
ob_camera.color = (0.0, 0.0, 0.0, 0.0)
ob_camera.display_type = 'WIRE'
ob_camera.lineart.crease_threshold = 0.0

# ---- collection membership
col_collection_1.objects.link(ob_body_prm0_material_1)
col_collection_1.objects.link(ob_lamp)
col_collection_1.objects.link(ob_camera)

# ---- scene / render settings (as saved in the file)
scene.camera = ob_camera
scene.frame_start = 1; scene.frame_end = 250; scene.frame_set(1)
scene.render.engine = 'BLENDER_EEVEE_NEXT'
scene.render.image_settings.file_format = 'JPEG'
scene.render.image_settings.color_mode = 'RGB'
scene.render.image_settings.compression = 90
scene.render.resolution_x = 800
scene.render.resolution_y = 600
scene.render.pixel_aspect_x = 100.0
scene.render.pixel_aspect_y = 100.0
scene.render.fps = 25
scene.render.dither_intensity = 0.0
scene.render.use_compositing = False
scene.render.use_sequencer = False
scene.render.bake_margin = 2
scene.render.bake_bias = 0.0
scene.render.use_stamp_time = False
scene.render.use_stamp_date = False
scene.render.use_stamp_frame = False
scene.render.use_stamp_camera = False
scene.render.use_stamp_scene = False
scene.render.use_stamp_filename = False
scene.render.use_stamp_render_time = False
scene.render.stamp_font_size = 0
scene.cycles.use_denoising = False
scene.cycles.samples = 10
scene.cycles.sampling_pattern = 'TABULATED_SOBOL'
scene.cycles.light_sampling_threshold = 0.0
scene.cycles.use_adaptive_sampling = False
scene.cycles.use_light_tree = False
scene.cycles.blur_glossy = 0.0
scene.cycles.volume_bounces = 1
scene.cycles.pixel_filter_type = 'GAUSSIAN'
scene.cycles.sample_clamp_indirect = 0.0
scene.view_settings.view_transform = 'Raw'
bpy.context.view_layer.update()
